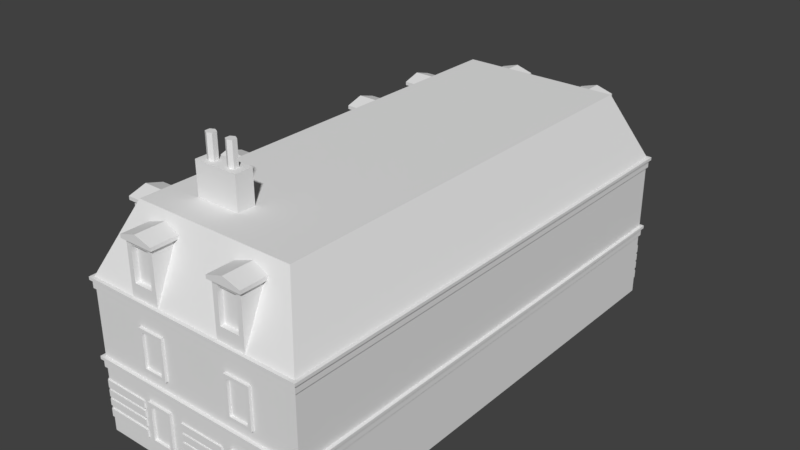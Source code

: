 # Source: backgroundBuildingLowLong.blend  (saved by Blender 2.79.0; exported with 4.5.12 LTS)
import bpy
from mathutils import Matrix  # noqa: F401  (used for matrix-valued properties, if any)

bpy.ops.wm.read_factory_settings(use_empty=True)
scene = bpy.context.scene
scene.name = 'Scene'

# ---- collections
col_collection_1 = bpy.data.collections.new('Collection 1'); scene.collection.children.link(col_collection_1)

# ---- materials (node trees are filled in below, after node groups)
mat_walls = bpy.data.materials.new('walls')
mat_walls.alpha_threshold = 0.0
mat_walls.use_transparent_shadow = False
mat_walls.roughness = 0.5
mat_windows = bpy.data.materials.new('windows')
mat_windows.alpha_threshold = 0.0
mat_windows.use_transparent_shadow = False
mat_windows.roughness = 0.5
mat_walls2 = bpy.data.materials.new('walls2')
mat_walls2.alpha_threshold = 0.0
mat_walls2.use_transparent_shadow = False
mat_walls2.roughness = 0.5
mat_black = bpy.data.materials.new('black')
mat_black.alpha_threshold = 0.0
mat_black.use_transparent_shadow = False
mat_black.roughness = 0.5

# ---- material node trees

# ---- world
world_world = bpy.data.worlds.new('World'); scene.world = world_world
world_world.color = (0.05088, 0.05088, 0.05088)
world_world.use_sun_shadow = False
world_world.sun_shadow_jitter_overblur = 0.0
world_world.cycles.sampling_method = 'MANUAL'

# ---- meshes
me_cube = bpy.data.meshes.new('Cube')
me_cube.from_pydata([(-17.53, 0.0, 0.0), (-17.53, 0.0, 11.91), (-17.53, 38.69, 0.0), (-17.53, 20.06, 2.634), (0.0, 0.0, 0.0), (-17.53, 24.26, 4.143), (0.0, 38.69, 0.0), (0.0, 38.69, 11.91), (-5.787, 38.69, 12.98), (-5.787, 38.32, 12.98), (-4.232, 38.69, 12.98), (-4.232, 38.32, 12.98), (-17.45, 24.53, 15.64), (-17.45, 26.08, 15.64), (-17.53, 20.06, 1.833), (-17.65, 24.26, 1.833), (-17.07, 24.53, 15.64), (-5.787, 38.69, 15.64), (-5.787, 38.32, 15.64), (-17.45, 26.08, 12.98), (-17.45, 24.53, 12.98), (-4.232, 38.32, 15.64), (-4.232, 38.69, 15.64), (-17.07, 24.53, 12.98), (-17.65, 20.06, 1.833), (-17.53, 24.26, 1.215), (-17.53, 20.06, 1.215), (-2.348, 2.348, 17.17), (-17.53, 38.69, 11.91), (-17.65, 24.26, 1.215), (-2.348, 36.34, 17.17), (-17.65, 20.06, 1.215), (-15.18, 36.34, 17.17), (-15.18, 2.348, 17.17), (0.0, 3.815e-06, 11.91), (-6.167, 36.43, 15.93), (-3.852, 36.43, 15.93), (-3.852, 36.43, 11.91), (-6.167, 36.43, 11.91), (-6.167, 38.69, 15.93), (-3.852, 38.69, 15.93), (-3.852, 38.69, 11.91), (-6.167, 38.69, 11.91), (-17.07, 31.38, 15.64), (-17.07, 32.93, 15.64), (-17.45, 31.38, 15.64), (-17.45, 32.93, 15.64), (-17.07, 32.93, 12.98), (-17.45, 32.93, 12.98), (-17.07, 31.38, 12.98), (-17.45, 31.38, 12.98), (-15.18, 31.0, 15.93), (-15.18, 33.31, 15.93), (-15.18, 33.31, 11.91), (-15.18, 31.0, 11.91), (-17.45, 31.0, 15.93), (-17.45, 33.31, 15.93), (-17.45, 33.31, 11.91), (-17.45, 31.0, 11.91), (-17.07, 26.08, 15.64), (-17.07, 26.08, 12.98), (-17.53, 24.26, 1.833), (-15.18, 24.15, 15.93), (-15.18, 26.46, 15.93), (-15.18, 26.46, 11.91), (-15.18, 24.15, 11.91), (-17.45, 24.15, 15.93), (-17.45, 26.46, 15.93), (-17.45, 26.46, 11.91), (-17.45, 24.15, 11.91), (-17.65, 20.06, 2.108), (-17.53, 24.26, 2.634), (-17.53, 24.26, 2.108), (-17.53, 20.06, 2.817), (-17.65, 24.26, 2.817), (-17.65, 24.26, 2.108), (-17.53, 20.06, 4.143), (-15.18, 26.68, 16.2), (-17.67, 26.68, 16.2), (-17.67, 26.68, 15.93), (-15.18, 26.68, 15.93), (-17.67, 23.93, 16.2), (-15.18, 23.93, 16.2), (-17.67, 25.3, 16.61), (-15.18, 25.3, 16.61), (-17.67, 23.93, 15.93), (-15.18, 23.93, 15.93), (-3.637, 36.43, 16.2), (-17.65, 24.26, 4.143), (-3.637, 38.91, 16.2), (-3.637, 38.91, 15.93), (-3.637, 36.43, 15.93), (-6.382, 38.91, 16.2), (-6.382, 36.43, 16.2), (-5.009, 38.91, 16.61), (-5.009, 36.43, 16.61), (-6.382, 38.91, 15.93), (-6.382, 36.43, 15.93), (-15.18, 33.53, 16.2), (-17.67, 33.53, 16.2), (-17.67, 33.53, 15.93), (-15.18, 33.53, 15.93), (-17.67, 30.78, 16.2), (-15.18, 30.78, 16.2), (-17.67, 32.16, 16.61), (-15.18, 32.16, 16.61), (-17.67, 30.78, 15.93), (-15.18, 30.78, 15.93), (-13.68, 3.815e-06, 15.93), (-11.37, 3.815e-06, 15.93), (-11.37, 2.266, 11.91), (-13.68, 2.266, 11.91), (-13.68, 2.266, 15.93), (-11.37, 2.266, 15.93), (-13.3, 3.815e-06, 15.64), (-13.3, 0.375, 15.64), (-11.75, 0.375, 15.64), (-11.75, 3.815e-06, 15.64), (-13.3, 0.375, 12.98), (-13.3, 38.69, 12.98), (-13.3, 38.32, 12.98), (-11.75, 38.69, 12.98), (-11.75, 38.32, 12.98), (-13.3, 38.69, 15.64), (-13.3, 38.32, 15.64), (-11.75, 38.32, 15.64), (-11.75, 38.69, 15.64), (-13.68, 36.43, 15.93), (-11.37, 36.43, 15.93), (-11.37, 36.43, 11.91), (-13.68, 36.43, 11.91), (-13.68, 38.69, 15.93), (-11.37, 38.69, 15.93), (-11.37, 38.69, 11.91), (-13.68, 38.69, 11.91), (-11.15, 36.43, 16.2), (-11.15, 38.91, 16.2), (-11.15, 38.91, 15.93), (-11.15, 36.43, 15.93), (-13.9, 38.91, 16.2), (-13.9, 36.43, 16.2), (-12.52, 38.91, 16.61), (-12.52, 36.43, 16.61), (-13.9, 38.91, 15.93), (-13.9, 36.43, 15.93), (-13.3, 3.815e-06, 12.98), (-11.75, 0.375, 12.98), (-11.75, 3.815e-06, 12.98), (-13.68, 3.815e-06, 11.91), (-11.37, 3.815e-06, 11.91), (-13.9, 2.266, 16.2), (-13.9, -0.2196, 16.2), (-13.9, -0.2196, 15.93), (-13.9, 2.266, 15.93), (-11.15, -0.2196, 16.2), (-11.15, 2.266, 16.2), (-12.52, -0.2196, 16.61), (-12.52, 2.266, 16.61), (-11.15, -0.2196, 15.93), (-11.15, 2.266, 15.93), (-4.232, 3.815e-06, 12.98), (-4.232, 0.375, 12.98), (-5.787, 3.815e-06, 12.98), (-5.787, 0.375, 12.98), (-4.232, 3.815e-06, 15.64), (-4.232, 0.375, 15.64), (-5.787, 0.375, 15.64), (-5.787, 3.815e-06, 15.64), (-3.852, 2.266, 15.93), (-6.167, 2.266, 15.93), (-6.167, 2.266, 11.91), (-3.852, 2.266, 11.91), (-3.852, 3.815e-06, 15.93), (-6.167, 3.815e-06, 15.93), (-6.167, 3.815e-06, 11.91), (-3.852, 3.815e-06, 11.91), (-6.382, 2.266, 16.2), (-6.382, -0.2196, 16.2), (-6.382, -0.2196, 15.93), (-6.382, 2.266, 15.93), (-3.637, -0.2196, 16.2), (-3.637, 2.266, 16.2), (-5.009, -0.2196, 16.61), (-5.009, 2.266, 16.61), (-3.637, -0.2196, 15.93), (-3.637, 2.266, 15.93), (-17.74, 10.33, 4.143), (-17.74, 8.773, 4.143), (-17.74, 8.773, 1.487), (-17.74, 10.33, 1.487), (-17.53, 10.6, 4.415), (-17.74, 10.6, 1.215), (-17.53, 8.501, 4.415), (-17.74, 8.501, 1.215), (-17.54, 10.33, 4.143), (-17.54, 8.773, 4.143), (-17.54, 8.773, 1.487), (-17.54, 10.33, 1.487), (-17.74, 8.501, 4.415), (-17.53, 8.501, 1.215), (-17.74, 10.6, 4.415), (-17.53, 10.6, 1.215), (-17.65, 27.29, 4.143), (-17.78, 17.67, 9.696), (-17.78, 17.67, 7.04), (-17.78, 19.23, 7.04), (-17.53, 19.5, 9.968), (-17.78, 19.5, 6.767), (-17.65, 27.29, 2.817), (-17.78, 17.4, 6.767), (-17.65, 16.98, 4.143), (-17.53, 11.04, 4.143), (-17.65, 16.98, 2.108), (-17.65, 16.98, 2.817), (-17.53, 11.04, 2.817), (-17.53, 16.98, 2.108), (-17.53, 16.98, 2.634), (-17.65, 11.04, 2.108), (-17.74, 19.23, 4.143), (-17.74, 17.67, 4.143), (-17.53, 27.29, 2.108), (-17.74, 17.67, 1.487), (-17.74, 19.23, 1.487), (-17.53, 19.5, 4.415), (-17.56, 17.67, 9.696), (-17.56, 17.67, 7.04), (-17.56, 19.23, 7.04), (-17.53, 33.23, 2.817), (-17.53, 33.23, 3.526), (-17.78, 19.5, 9.968), (-17.53, 19.5, 6.767), (-17.74, 19.5, 1.215), (-17.53, 17.4, 4.415), (-17.74, 17.4, 1.215), (-17.54, 19.23, 4.143), (-17.54, 17.67, 4.143), (-17.54, 17.67, 1.487), (-17.54, 19.23, 1.487), (-17.74, 17.4, 4.415), (-17.53, 17.4, 1.215), (-17.74, 19.5, 4.415), (-17.53, 19.5, 1.215), (-17.53, 38.69, 1.833), (-17.65, 36.29, 1.215), (-17.65, 38.69, 1.215), (-17.78, 10.48, 9.696), (-17.78, 8.922, 9.696), (-17.78, 8.922, 7.04), (-17.78, 10.48, 7.04), (-17.53, 10.75, 9.968), (-17.78, 10.75, 6.767), (-17.53, 8.649, 9.968), (-17.53, 36.29, 1.215), (-17.78, 8.649, 6.767), (5.96e-08, 38.69, 5.973), (0.1151, 38.81, 5.733), (0.2505, 38.94, 5.733), (-17.53, 27.29, 3.526), (-17.65, 33.23, 3.526), (-17.65, 27.29, 3.526), (-17.53, 33.23, 3.343), (-17.65, 27.29, 3.343), (-17.65, 33.23, 3.343), (-17.53, 27.29, 3.343), (-17.65, 27.29, 2.634), (-17.65, 33.23, 2.634), (-17.53, 27.29, 2.634), (-17.53, 33.23, 4.143), (-17.53, 27.29, 1.833), (-17.53, 5.789, 1.215), (-17.78, 5.789, 4.415), (-17.53, 3.69, 1.215), (-17.78, 3.69, 4.415), (-17.56, 5.517, 1.487), (-17.56, 3.963, 1.487), (-17.56, 3.963, 4.143), (-17.56, 5.517, 4.143), (-17.78, 3.69, 1.215), (-17.53, 3.69, 4.415), (-17.78, 5.789, 1.215), (-17.53, 5.789, 4.415), (-17.78, 5.517, 1.487), (-17.78, 3.963, 1.487), (-17.78, 3.963, 4.143), (-17.78, 5.517, 4.143), (-4.768e-07, -1.907e-06, 5.973), (0.1151, -0.1151, 5.126), (0.1151, -0.1151, 5.733), (0.2505, -0.2506, 5.733), (-17.56, 10.48, 9.696), (-17.56, 8.922, 9.696), (-17.56, 8.922, 7.04), (-17.56, 10.48, 7.04), (-17.78, 8.649, 9.968), (-17.53, 8.649, 6.767), (-17.78, 10.75, 9.968), (-17.53, 10.75, 6.767), (-17.65, 33.23, 1.833), (-17.65, 36.29, 1.833), (-17.65, 38.69, 1.833), (-17.53, 36.29, 1.833), (-17.53, 38.69, 4.143), (-17.53, 36.29, 2.634), (-17.65, 38.69, 2.634), (-17.65, 36.29, 2.634), (-17.78, 5.517, 9.696), (-17.78, 3.963, 9.696), (-17.78, 3.963, 7.04), (-17.78, 5.517, 7.04), (-17.53, 5.789, 9.968), (-17.78, 5.789, 6.767), (-17.53, 3.69, 9.968), (-17.78, 3.69, 6.767), (-17.53, 16.98, 1.833), (-17.65, 11.04, 1.215), (-17.65, 16.98, 1.215), (-17.53, 11.04, 1.215), (-17.53, 16.98, 1.215), (-17.65, 11.04, 1.833), (-17.65, 16.98, 1.833), (-17.53, 11.04, 1.833), (-17.53, 36.29, 3.343), (-17.65, 38.69, 3.343), (-17.65, 36.29, 3.343), (-17.65, 27.29, 1.833), (-11.86, 38.69, 1.215), (-11.86, 38.9, 4.415), (-13.96, 38.69, 1.215), (-13.96, 38.9, 4.415), (-12.13, 38.69, 1.487), (-13.69, 38.69, 1.487), (-13.69, 38.69, 4.143), (-12.13, 38.69, 4.143), (-13.96, 38.9, 1.215), (-13.96, 38.69, 4.415), (-11.86, 38.9, 1.215), (-11.86, 38.69, 4.415), (-12.13, 38.9, 1.487), (-13.69, 38.9, 1.487), (-13.69, 38.9, 4.143), (-12.13, 38.9, 4.143), (-11.86, 38.69, 6.767), (-11.86, 38.9, 9.968), (-13.96, 38.69, 6.767), (-13.96, 38.9, 9.968), (-12.13, 38.69, 7.04), (-13.69, 38.69, 7.04), (-13.69, 38.69, 9.696), (-12.13, 38.69, 9.696), (-13.96, 38.9, 6.767), (-13.96, 38.69, 9.968), (-11.86, 38.9, 6.767), (-11.86, 38.69, 9.968), (-12.13, 38.9, 7.04), (-13.69, 38.9, 7.04), (-13.69, 38.9, 9.696), (-12.13, 38.9, 9.696), (-17.53, 38.69, 11.07), (0.2505, 38.94, 11.91), (0.1151, 38.81, 11.07), (0.0, 38.69, 11.07), (0.2505, 38.94, 11.67), (-4.768e-07, -9.537e-07, 5.126), (0.1151, 38.81, 11.67), (0.2505, -0.2506, 5.973), (-17.65, 38.81, 5.733), (-17.53, 38.69, 5.126), (5.96e-08, 38.69, 5.126), (0.1151, 38.81, 5.126), (0.2505, 38.94, 5.973), (-17.53, 33.23, 1.215), (-17.53, 27.29, 1.215), (-17.78, -0.2506, 11.91), (-17.65, -0.1151, 11.07), (-17.53, -4.768e-06, 11.07), (-17.78, 38.94, 11.91), (-17.65, 38.81, 11.07), (-17.78, 38.94, 11.67), (-17.78, -0.2506, 11.67), (-17.65, -0.1151, 11.67), (-17.65, 38.81, 11.67), (-17.65, 33.23, 1.215), (-17.65, 27.29, 1.215), (0.2505, -0.2505, 11.67), (0.1151, -0.1151, 11.67), (-4.768e-07, -9.537e-07, 11.07), (0.1151, -0.1151, 11.07), (0.2505, -0.2506, 11.91), (-17.78, -0.2505, 5.733), (-17.65, -0.1151, 5.126), (-17.53, 9.537e-07, 5.126), (-17.78, 38.94, 5.973), (-17.78, -0.2506, 5.973), (-17.78, 38.94, 5.733), (-17.65, -0.1151, 5.733), (-17.53, 38.69, 5.973), (-17.65, 38.81, 5.126), (-17.53, 9.537e-07, 5.973), (-17.65, 36.29, 3.526), (-17.65, 38.69, 3.526), (-17.53, 36.29, 3.526), (-17.53, 33.23, 1.833), (-17.53, 38.69, 2.817), (-17.53, 36.29, 2.108), (-17.65, 36.29, 2.817), (-17.65, 36.29, 4.143), (-17.65, 38.69, 4.143), (-17.53, 36.29, 4.143), (-17.65, 38.69, 2.108), (-17.65, 38.69, 2.817), (-17.53, 36.29, 2.817), (-17.53, 38.69, 2.108), (-17.53, 38.69, 2.634), (-17.65, 36.29, 2.108), (-17.53, 16.98, 4.143), (-17.53, 11.04, 2.634), (-17.65, 16.98, 2.634), (-17.65, 11.04, 2.634), (-17.53, 11.04, 3.343), (-17.65, 16.98, 3.343), (-17.65, 11.04, 3.343), (-17.53, 16.98, 3.343), (-17.65, 11.04, 3.526), (-17.65, 16.98, 3.526), (-17.53, 11.04, 3.526), (-17.53, 16.98, 3.526), (-17.53, 16.98, 2.817), (-17.53, 11.04, 2.108), (-17.65, 11.04, 2.817), (-17.65, 11.04, 4.143), (-17.56, 5.517, 9.696), (-17.56, 3.963, 9.696), (-17.56, 3.963, 7.04), (-17.56, 5.517, 7.04), (-17.78, 3.69, 9.968), (-17.53, 3.69, 6.767), (-17.78, 5.789, 9.968), (-17.53, 5.789, 6.767), (-3.684, 38.81, 2.108), (5.96e-08, 38.69, 2.634), (5.96e-08, 38.69, 2.108), (-3.684, 38.69, 2.817), (5.96e-08, 38.81, 2.817), (5.96e-08, 38.81, 2.108), (-3.684, 38.69, 4.143), (5.96e-08, 38.81, 4.143), (-3.684, 38.81, 4.143), (-3.684, 38.81, 2.817), (-3.684, 38.69, 2.108), (5.96e-08, 38.69, 2.817), (5.96e-08, 38.69, 3.526), (-3.684, 38.69, 3.526), (5.96e-08, 38.81, 3.526), (-3.684, 38.81, 3.526), (5.96e-08, 38.69, 3.343), (-3.684, 38.81, 3.343), (5.96e-08, 38.81, 3.343), (-3.684, 38.69, 3.343), (-3.684, 38.81, 2.634), (5.96e-08, 38.81, 2.634), (-3.684, 38.69, 2.634), (5.96e-08, 38.69, 4.143), (-3.684, 38.69, 1.833), (5.96e-08, 38.81, 1.833), (-3.684, 38.81, 1.833), (5.96e-08, 38.69, 1.215), (-3.684, 38.69, 1.215), (5.96e-08, 38.81, 1.215), (-3.684, 38.81, 1.215), (5.96e-08, 38.69, 1.833), (-4.241, 38.69, 1.215), (-4.241, 38.9, 4.415), (-6.34, 38.69, 1.215), (-6.34, 38.9, 4.415), (-4.513, 38.69, 1.487), (-6.067, 38.69, 1.487), (-6.067, 38.69, 4.143), (-4.513, 38.69, 4.143), (-6.34, 38.9, 1.215), (-6.34, 38.69, 4.415), (-4.241, 38.9, 1.215), (-4.241, 38.69, 4.415), (-4.513, 38.9, 1.487), (-6.067, 38.9, 1.487), (-6.067, 38.9, 4.143), (-4.513, 38.9, 4.143), (-4.241, 38.69, 6.767), (-4.241, 38.9, 9.968), (-6.34, 38.69, 6.767), (-6.34, 38.9, 9.968), (-4.513, 38.69, 7.04), (-6.067, 38.69, 7.04), (-6.067, 38.69, 9.696), (-4.513, 38.69, 9.696), (-6.34, 38.9, 6.767), (-6.34, 38.69, 9.968), (-4.241, 38.9, 6.767), (-4.241, 38.69, 9.968), (-4.513, 38.9, 7.04), (-6.067, 38.9, 7.04), (-6.067, 38.9, 9.696), (-4.513, 38.9, 9.696), (-10.98, 38.81, 2.108), (-7.299, 38.69, 2.634), (-7.299, 38.69, 2.108), (-10.98, 38.69, 2.817), (-7.299, 38.81, 2.817), (-7.299, 38.81, 2.108), (-10.98, 38.69, 4.143), (-7.299, 38.81, 4.143), (-10.98, 38.81, 4.143), (-10.98, 38.81, 2.817), (-10.98, 38.69, 2.108), (-7.299, 38.69, 2.817), (-7.299, 38.69, 3.526), (-10.98, 38.69, 3.526), (-7.299, 38.81, 3.526), (-10.98, 38.81, 3.526), (-7.299, 38.69, 3.343), (-10.98, 38.81, 3.343), (-7.299, 38.81, 3.343), (-10.98, 38.69, 3.343), (-10.98, 38.81, 2.634), (-7.299, 38.81, 2.634), (-10.98, 38.69, 2.634), (-7.299, 38.69, 4.143), (-10.98, 38.69, 1.833), (-7.299, 38.81, 1.833), (-10.98, 38.81, 1.833), (-7.299, 38.69, 1.215), (-10.98, 38.69, 1.215), (-7.299, 38.81, 1.215), (-10.98, 38.81, 1.215), (-7.299, 38.69, 1.833), (-17.53, 38.81, 2.108), (-14.57, 38.69, 2.634), (-14.57, 38.69, 2.108), (-17.53, 35.75, 1.215), (-14.57, 38.81, 2.817), (-14.57, 38.81, 2.108), (-17.74, 35.75, 4.415), (-14.57, 38.81, 4.143), (-17.53, 38.81, 4.143), (-17.53, 38.81, 2.817), (-17.53, 33.65, 1.215), (-14.57, 38.69, 2.817), (-14.57, 38.69, 3.526), (-17.53, 38.69, 3.526), (-14.57, 38.81, 3.526), (-17.53, 38.81, 3.526), (-14.57, 38.69, 3.343), (-17.53, 38.81, 3.343), (-14.57, 38.81, 3.343), (-17.53, 38.69, 3.343), (-17.53, 38.81, 2.634), (-14.57, 38.81, 2.634), (-17.74, 33.65, 4.415), (-14.57, 38.69, 4.143), (-17.54, 35.47, 1.487), (-14.57, 38.81, 1.833), (-17.53, 38.81, 1.833), (-14.57, 38.69, 1.215), (-17.53, 38.69, 1.215), (-14.57, 38.81, 1.215), (-17.53, 38.81, 1.215), (-14.57, 38.69, 1.833), (-5.674, 9.537e-07, 1.215), (-5.674, -0.2065, 4.415), (-3.575, 9.537e-07, 1.215), (-3.575, -0.2065, 4.415), (-5.402, -0.002975, 1.487), (-3.848, -0.002975, 1.487), (-3.848, -0.002975, 4.143), (-5.402, -0.002975, 4.143), (-3.575, -0.2065, 1.215), (-3.575, 9.537e-07, 4.415), (-5.674, -0.2065, 1.215), (-5.674, 9.537e-07, 4.415), (-5.402, -0.2065, 1.487), (-3.848, -0.2065, 1.487), (-3.848, -0.2065, 4.143), (-5.402, -0.2065, 4.143), (-5.674, 9.537e-07, 6.767), (-5.674, -0.2065, 9.968), (-3.575, 9.537e-07, 6.767), (-3.575, -0.2065, 9.968), (-5.402, -0.002975, 7.04), (-3.848, -0.002975, 7.04), (-3.848, -0.002975, 9.696), (-5.402, -0.002975, 9.696), (-3.575, -0.2065, 6.767), (-3.575, 9.537e-07, 9.968), (-5.674, -0.2065, 6.767), (-5.674, 9.537e-07, 9.968), (-5.402, -0.2065, 7.04), (-3.848, -0.2065, 7.04), (-3.848, -0.2065, 9.696), (-5.402, -0.2065, 9.696), (-13.85, -0.1151, 2.108), (-17.53, 9.537e-07, 2.634), (-17.53, 9.537e-07, 2.108), (-13.85, 9.537e-07, 2.817), (-17.53, -0.1151, 2.817), (-17.53, -0.1151, 2.108), (-13.85, 9.537e-07, 4.143), (-17.53, -0.1151, 4.143), (-13.85, -0.1151, 4.143), (-13.85, -0.1151, 2.817), (-13.85, 9.537e-07, 2.108), (-17.54, 33.92, 1.487), (-17.53, 9.537e-07, 3.526), (-13.85, 9.537e-07, 3.526), (-17.53, -0.1151, 3.526), (-13.85, -0.1151, 3.526), (-17.53, 9.537e-07, 3.343), (-13.85, -0.1151, 3.343), (-17.53, -0.1151, 3.343), (-13.85, 9.537e-07, 3.343), (-13.85, -0.1151, 2.634), (-17.53, -0.1151, 2.634), (-13.85, 9.537e-07, 2.634), (-17.54, 33.92, 4.143), (-13.85, 9.537e-07, 1.833), (-17.53, -0.1151, 1.833), (-13.85, -0.1151, 1.833), (-17.53, 9.537e-07, 1.215), (-13.85, 9.537e-07, 1.215), (-17.53, -0.1151, 1.215), (-13.85, -0.1151, 1.215), (-17.53, 9.537e-07, 1.833), (-13.29, 9.537e-07, 1.215), (-13.29, -0.2065, 4.415), (-11.19, 9.537e-07, 1.215), (-11.19, -0.2065, 4.415), (-13.02, -0.002975, 1.487), (-11.47, -0.002975, 1.487), (-11.47, -0.002975, 4.143), (-13.02, -0.002975, 4.143), (-11.19, -0.2065, 1.215), (-11.19, 9.537e-07, 4.415), (-13.29, -0.2065, 1.215), (-13.29, 9.537e-07, 4.415), (-13.02, -0.2065, 1.487), (-11.47, -0.2065, 1.487), (-11.47, -0.2065, 4.143), (-13.02, -0.2065, 4.143), (-13.29, 9.537e-07, 6.767), (-13.29, -0.2065, 9.968), (-11.19, 9.537e-07, 6.767), (-11.19, -0.2065, 9.968), (-13.02, -0.002975, 7.04), (-11.47, -0.002975, 7.04), (-11.47, -0.002975, 9.696), (-13.02, -0.002975, 9.696), (-11.19, -0.2065, 6.767), (-11.19, 9.537e-07, 9.968), (-13.29, -0.2065, 6.767), (-13.29, 9.537e-07, 9.968), (-13.02, -0.2065, 7.04), (-11.47, -0.2065, 7.04), (-11.47, -0.2065, 9.696), (-13.02, -0.2065, 9.696), (-6.549, -0.1151, 2.108), (-10.23, 9.537e-07, 2.634), (-10.23, 9.537e-07, 2.108), (-6.549, 9.537e-07, 2.817), (-10.23, -0.1151, 2.817), (-10.23, -0.1151, 2.108), (-6.549, 9.537e-07, 4.143), (-10.23, -0.1151, 4.143), (-6.549, -0.1151, 4.143), (-6.549, -0.1151, 2.817), (-6.549, 9.537e-07, 2.108), (-10.23, 9.537e-07, 2.817), (-10.23, 9.537e-07, 3.526), (-6.549, 9.537e-07, 3.526), (-10.23, -0.1151, 3.526), (-6.549, -0.1151, 3.526), (-10.23, 9.537e-07, 3.343), (-6.549, -0.1151, 3.343), (-10.23, -0.1151, 3.343), (-6.549, 9.537e-07, 3.343), (-6.549, -0.1151, 2.634), (-10.23, -0.1151, 2.634), (-6.549, 9.537e-07, 2.634), (-10.23, 9.537e-07, 4.143), (-6.549, 9.537e-07, 1.833), (-10.23, -0.1151, 1.833), (-6.549, -0.1151, 1.833), (-10.23, 9.537e-07, 1.215), (-6.549, 9.537e-07, 1.215), (-10.23, -0.1151, 1.215), (-6.549, -0.1151, 1.215), (-10.23, 9.537e-07, 1.833), (-4.768e-07, -0.1151, 2.108), (-2.961, 9.537e-07, 2.634), (-2.961, 9.537e-07, 2.108), (-4.768e-07, 9.537e-07, 2.817), (-2.961, -0.1151, 2.817), (-2.961, -0.1151, 2.108), (-4.768e-07, 9.537e-07, 4.143), (-2.961, -0.1151, 4.143), (-4.768e-07, -0.1151, 4.143), (-4.768e-07, -0.1151, 2.817), (-4.768e-07, 9.537e-07, 2.108), (-2.961, 9.537e-07, 2.817), (-2.961, 9.537e-07, 3.526), (-4.768e-07, 9.537e-07, 3.526), (-2.961, -0.1151, 3.526), (-4.768e-07, -0.1151, 3.526), (-2.961, 9.537e-07, 3.343), (-4.768e-07, -0.1151, 3.343), (-2.961, -0.1151, 3.343), (-4.768e-07, 9.537e-07, 3.343), (-4.768e-07, -0.1151, 2.634), (-2.961, -0.1151, 2.634), (-4.768e-07, 9.537e-07, 2.634), (-2.961, 9.537e-07, 4.143), (-4.768e-07, 9.537e-07, 1.833), (-2.961, -0.1151, 1.833), (-4.768e-07, -0.1151, 1.833), (-2.961, 9.537e-07, 1.215), (-4.768e-07, 9.537e-07, 1.215), (-2.961, -0.1151, 1.215), (-4.768e-07, -0.1151, 1.215), (-2.961, 9.537e-07, 1.833), (-17.65, 8.009, 4.143), (-17.53, 6.144, 4.143), (-17.65, 8.009, 2.108), (-17.65, 8.009, 2.817), (-17.53, 6.144, 2.817), (-17.53, 8.009, 2.108), (-17.53, 8.009, 2.634), (-17.65, 6.144, 2.108), (-17.53, 8.009, 1.833), (-17.65, 6.144, 1.215), (-17.65, 8.009, 1.215), (-17.53, 6.144, 1.215), (-17.53, 8.009, 1.215), (-17.65, 6.144, 1.833), (-17.65, 8.009, 1.833), (-17.53, 6.144, 1.833), (-17.53, 8.009, 4.143), (-17.53, 6.144, 2.634), (-17.65, 8.009, 2.634), (-17.65, 6.144, 2.634), (-17.53, 6.144, 3.343), (-17.65, 8.009, 3.343), (-17.65, 6.144, 3.343), (-17.53, 8.009, 3.343), (-17.65, 6.144, 3.526), (-17.65, 8.009, 3.526), (-17.53, 6.144, 3.526), (-17.53, 8.009, 3.526), (-17.53, 8.009, 2.817), (-17.53, 6.144, 2.108), (-17.65, 6.144, 2.817), (-17.65, 6.144, 4.143), (-17.65, 3.247, 4.143), (-17.53, 9.537e-07, 4.143), (-17.65, 3.247, 2.108), (-17.65, 3.247, 2.817), (-17.53, 9.537e-07, 2.817), (-17.53, 3.247, 2.108), (-17.53, 3.247, 2.634), (-17.65, 9.537e-07, 2.108), (-17.53, 3.247, 1.833), (-17.65, 9.537e-07, 1.215), (-17.65, 3.247, 1.215), (-17.54, 35.47, 4.143), (-17.53, 3.247, 1.215), (-17.65, 9.537e-07, 1.833), (-17.65, 3.247, 1.833), (-17.74, 33.65, 1.215), (-17.53, 3.247, 4.143), (-17.53, 33.65, 4.415), (-17.65, 3.247, 2.634), (-17.65, 9.537e-07, 2.634), (-17.74, 35.75, 1.215), (-17.65, 3.247, 3.343), (-17.65, 9.537e-07, 3.343), (-17.53, 3.247, 3.343), (-17.65, 9.537e-07, 3.526), (-17.65, 3.247, 3.526), (-17.53, 35.75, 4.415), (-17.53, 3.247, 3.526), (-17.53, 3.247, 2.817), (-17.74, 35.47, 1.487), (-17.65, 9.537e-07, 2.817), (-17.65, 0.0001225, 4.143), (-17.45, 10.82, 15.64), (-17.45, 12.37, 15.64), (-17.07, 5.517, 15.64), (-17.07, 3.963, 12.98), (-17.07, 10.82, 15.64), (-17.45, 12.37, 12.98), (-17.45, 10.82, 12.98), (-17.07, 10.82, 12.98), (-17.07, 3.963, 15.64), (-17.45, 3.963, 12.98), (-17.07, 5.517, 12.98), (-17.74, 33.92, 1.487), (-17.74, 33.92, 4.143), (-17.74, 35.47, 4.143), (-17.07, 12.37, 15.64), (-17.07, 12.37, 12.98), (-17.45, 5.517, 15.64), (-15.18, 10.44, 15.93), (-15.18, 12.75, 15.93), (-15.18, 12.75, 11.91), (-15.18, 10.44, 11.91), (-17.45, 10.44, 15.93), (-17.45, 12.75, 15.93), (-17.45, 12.75, 11.91), (-17.45, 10.44, 11.91), (-17.45, 3.963, 15.64), (-17.45, 5.517, 12.98), (-15.18, 3.583, 15.93), (-15.18, 5.897, 15.93), (-15.18, 5.897, 11.91), (-15.18, 3.583, 11.91), (-17.45, 3.583, 15.93), (-17.45, 5.897, 15.93), (-17.45, 5.897, 11.91), (-17.45, 3.583, 11.91), (-15.18, 12.97, 16.2), (-17.67, 12.97, 16.2), (-17.67, 12.97, 15.93), (-15.18, 12.97, 15.93), (-17.67, 10.22, 16.2), (-15.18, 10.22, 16.2), (-17.67, 11.59, 16.61), (-15.18, 11.59, 16.61), (-17.67, 10.22, 15.93), (-15.18, 10.22, 15.93), (-15.18, 6.112, 16.2), (-17.67, 6.112, 16.2), (-17.67, 6.112, 15.93), (-15.18, 6.112, 15.93), (-17.67, 3.367, 16.2), (-15.18, 3.367, 16.2), (-17.67, 4.74, 16.61), (-15.18, 4.74, 16.61), (-17.67, 3.367, 15.93), (-15.18, 3.367, 15.93), (-17.65, 27.29, 2.108), (-17.53, 33.23, 2.634), (-17.53, 33.23, 2.108), (-17.53, 27.29, 2.817), (-17.65, 33.23, 2.817), (-17.65, 33.23, 2.108), (-17.53, 27.29, 4.143), (-17.65, 33.23, 4.143), (-17.53, 26.85, 1.215), (-17.78, 35.47, 9.696), (-17.78, 33.92, 9.696), (-17.78, 33.92, 7.04), (-17.78, 35.47, 7.04), (-17.53, 35.75, 9.968), (-17.78, 35.75, 6.767), (-17.53, 33.65, 9.968), (-17.78, 33.65, 6.767), (-17.56, 35.47, 9.696), (-17.56, 33.92, 9.696), (-17.56, 33.92, 7.04), (-17.56, 35.47, 7.04), (-17.78, 33.65, 9.968), (-17.53, 33.65, 6.767), (-17.78, 35.75, 9.968), (-17.53, 35.75, 6.767), (-17.74, 26.85, 4.415), (-17.53, 24.75, 1.215), (-17.74, 24.75, 4.415), (-17.54, 26.58, 1.487), (-17.78, 19.23, 9.696), (-17.54, 25.02, 1.487), (-17.54, 25.02, 4.143), (-17.54, 26.58, 4.143), (-17.74, 24.75, 1.215), (-17.53, 24.75, 4.415), (-17.53, 17.4, 9.968), (-17.74, 26.85, 1.215), (-17.56, 19.23, 9.696), (-17.53, 26.85, 4.415), (-17.74, 26.58, 1.487), (-17.74, 25.02, 1.487), (-17.78, 17.4, 9.968), (-17.53, 17.4, 6.767), (-17.74, 25.02, 4.143), (-17.74, 26.58, 4.143), (-17.65, 24.26, 2.634), (-17.65, 20.06, 2.634), (-17.53, 20.06, 3.343), (-17.65, 24.26, 3.343), (-17.65, 20.06, 3.343), (-17.53, 24.26, 3.343), (-17.65, 20.06, 3.526), (-17.65, 24.26, 3.526), (-17.53, 20.06, 3.526), (-17.53, 24.26, 3.526), (-17.53, 24.26, 2.817), (-17.53, 20.06, 2.108), (-17.65, 20.06, 2.817), (-17.65, 20.06, 4.143), (-9.066, 4.764, 19.71), (-12.57, 4.764, 19.71), (-9.066, 6.165, 19.71), (-12.57, 6.165, 19.71), (-9.066, 4.764, 17.06), (-12.57, 4.764, 17.06), (-9.066, 6.165, 17.06), (-12.57, 6.165, 17.06), (-10.27, 5.235, 19.6), (-10.27, 5.628, 19.6), (-9.648, 5.235, 19.6), (-10.27, 5.628, 21.54), (-9.648, 5.628, 19.6), (-9.961, 5.786, 19.6), (-10.27, 5.235, 21.54), (-9.961, 5.077, 19.6), (-9.648, 5.235, 21.54), (-9.648, 5.628, 21.54), (-9.961, 5.786, 21.54), (-9.961, 5.077, 21.54), (-12.02, 5.235, 19.6), (-12.02, 5.628, 19.6), (-11.39, 5.235, 19.6), (-12.02, 5.628, 21.54), (-11.39, 5.628, 19.6), (-11.7, 5.786, 19.6), (-12.02, 5.235, 21.54), (-11.7, 5.077, 19.6), (-11.39, 5.235, 21.54), (-11.39, 5.628, 21.54), (-11.7, 5.786, 21.54), (-11.7, 5.077, 21.54)], [], [(0, 1, 28, 2), (2, 28, 7, 6), (6, 7, 34, 4), (4, 34, 1, 0), (7, 28, 1, 34), (11, 9, 18, 21), (8, 9, 11, 10), (873, 877, 889, 884), (18, 17, 22, 21), (10, 11, 21, 22), (773, 801, 787, 778), (9, 8, 17, 18), (558, 769, 803, 787), (20, 23, 60, 19), (59, 60, 23, 16), (1, 33, 32, 28), (30, 7, 28, 32), (30, 27, 34, 7), (33, 1, 34, 27), (33, 27, 32), (27, 30, 32), (35, 39, 42, 38), (37, 38, 42, 41), (37, 41, 40, 36), (8, 10, 41, 42), (8, 42, 39, 17), (22, 17, 39, 40), (22, 40, 41, 10), (49, 50, 45, 43), (48, 47, 44, 46), (46, 44, 43, 45), (47, 48, 50, 49), (44, 47, 49, 43), (51, 55, 58, 54), (53, 54, 58, 57), (53, 57, 56, 52), (50, 48, 57, 58), (50, 58, 55, 45), (46, 45, 55, 56), (46, 56, 57, 48), (16, 12, 13, 59), (23, 20, 12, 16), (19, 60, 59, 13), (62, 66, 69, 65), (78, 77, 80, 79), (64, 65, 69, 68), (64, 68, 67, 63), (20, 19, 68, 69), (20, 69, 66, 12), (13, 12, 66, 67), (13, 67, 68, 19), (845, 220, 266, 264), (84, 77, 78, 83), (83, 81, 82, 84), (82, 81, 85, 86), (79, 85, 81, 78), (80, 86, 85, 79), (81, 83, 78), (95, 87, 89, 94), (89, 87, 91, 90), (93, 92, 96, 97), (94, 92, 93, 95), (90, 96, 92, 89), (91, 97, 96, 90), (92, 94, 89), (105, 98, 99, 104), (99, 98, 101, 100), (103, 102, 106, 107), (104, 102, 103, 105), (100, 106, 102, 99), (101, 107, 106, 100), (102, 104, 99), (122, 120, 124, 125), (119, 120, 122, 121), (124, 123, 126, 125), (121, 122, 125, 126), (120, 119, 123, 124), (127, 131, 134, 130), (129, 130, 134, 133), (129, 133, 132, 128), (119, 121, 133, 134), (119, 134, 131, 123), (126, 123, 131, 132), (126, 132, 133, 121), (142, 135, 136, 141), (136, 135, 138, 137), (140, 139, 143, 144), (141, 139, 140, 142), (137, 143, 139, 136), (138, 144, 143, 137), (139, 141, 136), (118, 146, 116, 115), (147, 146, 118, 145), (116, 117, 114, 115), (145, 118, 115, 114), (146, 147, 117, 116), (113, 109, 149, 110), (111, 110, 149, 148), (111, 148, 108, 112), (147, 145, 148, 149), (147, 149, 109, 117), (114, 117, 109, 108), (114, 108, 148, 145), (157, 150, 151, 156), (151, 150, 153, 152), (155, 154, 158, 159), (156, 154, 155, 157), (152, 158, 154, 151), (153, 159, 158, 152), (154, 156, 151), (163, 161, 165, 166), (160, 161, 163, 162), (165, 164, 167, 166), (162, 163, 166, 167), (161, 160, 164, 165), (168, 172, 175, 171), (170, 171, 175, 174), (170, 174, 173, 169), (160, 162, 174, 175), (160, 175, 172, 164), (167, 164, 172, 173), (167, 173, 174, 162), (183, 176, 177, 182), (177, 176, 179, 178), (181, 180, 184, 185), (182, 180, 181, 183), (178, 184, 180, 177), (179, 185, 184, 178), (180, 182, 177), (431, 430, 433, 432), (224, 882, 226, 225), (230, 207, 229, 206), (226, 205, 204, 225), (226, 882, 874, 205), (224, 203, 874, 882), (290, 289, 292, 291), (886, 203, 204, 209), (225, 204, 203, 224), (229, 874, 203, 886), (209, 204, 205, 207), (295, 250, 248, 245), (229, 207, 205, 874), (253, 247, 248, 250), (192, 190, 200, 198), (237, 222, 221, 236), (241, 231, 240, 223), (232, 238, 233, 239), (239, 233, 231, 241), (275, 276, 273, 274), (235, 219, 218, 234), (298, 300, 242, 299), (252, 243, 244, 562), (278, 272, 277, 271), (270, 284, 283, 272), (270, 279, 281, 284), (243, 252, 300, 298), (274, 282, 283, 275), (278, 280, 270, 272), (272, 283, 282, 277), (273, 281, 282, 274), (273, 276, 284, 281), (562, 244, 299, 242), (887, 209, 207, 230), (880, 206, 229, 886), (880, 886, 209, 887), (292, 289, 245, 248), (271, 277, 279, 269), (291, 247, 246, 290), (277, 282, 281, 279), (275, 283, 284, 276), (408, 411, 403, 413), (400, 398, 399, 547), (402, 409, 322, 553), (195, 194, 197, 196), (232, 223, 240, 238), (244, 243, 298, 299), (323, 321, 553, 322), (404, 410, 321, 323), (303, 304, 302, 412), (404, 409, 402, 410), (290, 246, 245, 289), (292, 248, 247, 291), (295, 245, 246, 293), (293, 246, 247, 253), (296, 250, 295, 249), (286, 368, 255, 287), (367, 368, 286, 362), (288, 256, 369, 364), (254, 285, 364, 369), (287, 255, 256, 288), (258, 259, 202, 852), (621, 769, 558, 609), (556, 802, 801, 773), (540, 803, 802, 556), (318, 320, 313, 319), (316, 314, 315, 317), (315, 314, 318, 319), (269, 279, 270, 280), (428, 213, 426, 214), (428, 214, 418, 420), (420, 418, 421, 419), (416, 417, 415, 216), (212, 215, 427, 217), (314, 316, 320, 318), (317, 315, 319, 313), (426, 213, 419, 421), (388, 288, 364, 392), (285, 397, 392, 364), (436, 310, 308, 305), (251, 249, 295, 293), (312, 307, 308, 310), (294, 253, 250, 296), (251, 293, 253, 294), (405, 407, 301, 406), (547, 399, 406, 301), (411, 408, 303, 412), (409, 404, 323, 322), (398, 400, 407, 405), (432, 307, 306, 431), (431, 306, 305, 430), (436, 305, 306, 434), (434, 306, 307, 312), (433, 430, 305, 308), (213, 428, 420, 419), (215, 212, 416, 216), (399, 398, 405, 406), (334, 336, 326, 328), (327, 333, 335, 325), (334, 328, 333, 327), (325, 335, 326, 336), (329, 337, 338, 330), (331, 339, 340, 332), (329, 332, 340, 337), (330, 338, 339, 331), (328, 339, 338, 333), (326, 340, 339, 328), (326, 335, 337, 340), (333, 338, 337, 335), (350, 352, 342, 344), (343, 349, 351, 341), (350, 344, 349, 343), (341, 351, 342, 352), (345, 353, 354, 346), (347, 355, 356, 348), (345, 348, 356, 353), (346, 354, 355, 347), (344, 355, 354, 349), (342, 356, 355, 344), (342, 351, 353, 356), (349, 354, 353, 351), (361, 377, 375, 358), (357, 376, 359, 360), (28, 7, 358, 375), (363, 380, 377, 361), (359, 376, 380, 363), (368, 396, 365, 255), (366, 396, 368, 367), (256, 393, 391, 369), (395, 254, 369, 391), (255, 365, 393, 256), (386, 359, 363, 384), (360, 359, 386, 385), (383, 361, 358, 387), (7, 34, 387, 358), (384, 363, 361, 383), (377, 378, 372, 375), (374, 373, 376, 357), (1, 28, 375, 372), (380, 379, 378, 377), (376, 373, 379, 380), (373, 386, 384, 379), (385, 386, 373, 374), (378, 383, 387, 372), (34, 1, 372, 387), (379, 384, 383, 378), (389, 286, 287, 394), (394, 287, 288, 388), (362, 286, 389, 390), (393, 388, 392, 391), (397, 395, 391, 392), (396, 389, 394, 365), (365, 394, 388, 393), (390, 389, 396, 366), (193, 188, 189, 191), (408, 413, 304, 303), (198, 187, 188, 193), (413, 403, 302, 304), (195, 187, 186, 194), (192, 198, 193, 199), (197, 189, 188, 196), (201, 191, 200, 190), (196, 188, 187, 195), (200, 191, 189, 186), (200, 186, 187, 198), (199, 193, 191, 201), (425, 423, 210, 414), (422, 424, 211, 429), (212, 217, 417, 416), (429, 211, 414, 210), (240, 231, 222, 218), (236, 221, 219, 235), (240, 218, 219, 238), (238, 219, 221, 233), (235, 234, 237, 236), (423, 422, 429, 210), (217, 427, 415, 417), (237, 234, 218, 222), (311, 434, 312, 435), (311, 309, 436, 434), (437, 310, 436, 309), (433, 308, 307, 432), (435, 312, 310, 437), (443, 438, 458, 459), (438, 448, 460, 458), (452, 453, 446, 445), (450, 452, 445, 461), (453, 451, 444, 446), (446, 444, 461, 445), (440, 443, 459, 439), (442, 447, 455, 456), (449, 442, 456, 454), (447, 441, 457, 455), (459, 458, 460, 439), (455, 457, 454, 456), (447, 442, 449, 441), (451, 453, 452, 450), (443, 440, 448, 438), (467, 468, 464, 463), (465, 467, 463, 469), (468, 466, 462, 464), (464, 462, 469, 463), (466, 468, 467, 465), (609, 801, 802, 621), (233, 221, 222, 231), (197, 194, 186, 189), (424, 422, 423, 425), (347, 348, 345, 346), (331, 332, 329, 330), (479, 481, 471, 473), (472, 478, 480, 470), (479, 473, 478, 472), (470, 480, 471, 481), (474, 482, 483, 475), (476, 484, 485, 477), (474, 477, 485, 482), (475, 483, 484, 476), (473, 484, 483, 478), (471, 485, 484, 473), (471, 480, 482, 485), (478, 483, 482, 480), (495, 497, 487, 489), (488, 494, 496, 486), (495, 489, 494, 488), (486, 496, 487, 497), (490, 498, 499, 491), (492, 500, 501, 493), (490, 493, 501, 498), (491, 499, 500, 492), (489, 500, 499, 494), (487, 501, 500, 489), (487, 496, 498, 501), (494, 499, 498, 496), (492, 493, 490, 491), (476, 477, 474, 475), (507, 502, 522, 523), (502, 512, 524, 522), (516, 517, 510, 509), (514, 516, 509, 525), (517, 515, 508, 510), (510, 508, 525, 509), (504, 507, 523, 503), (506, 511, 519, 520), (513, 506, 520, 518), (511, 505, 521, 519), (523, 522, 524, 503), (519, 521, 518, 520), (511, 506, 513, 505), (515, 517, 516, 514), (507, 504, 512, 502), (531, 532, 528, 527), (529, 531, 527, 533), (532, 530, 526, 528), (528, 526, 533, 527), (530, 532, 531, 529), (539, 534, 554, 555), (534, 411, 412, 554), (548, 549, 542, 541), (546, 548, 541, 557), (549, 547, 301, 542), (542, 301, 557, 541), (536, 539, 555, 535), (538, 543, 551, 552), (545, 538, 552, 550), (543, 402, 553, 551), (555, 554, 412, 535), (551, 553, 550, 552), (543, 538, 545, 402), (547, 549, 548, 546), (539, 536, 411, 534), (563, 564, 560, 559), (561, 563, 559, 565), (564, 562, 242, 560), (560, 242, 565, 559), (562, 564, 563, 561), (575, 577, 567, 569), (568, 574, 576, 566), (575, 569, 574, 568), (566, 576, 567, 577), (570, 578, 579, 571), (572, 580, 581, 573), (570, 573, 581, 578), (571, 579, 580, 572), (569, 580, 579, 574), (567, 581, 580, 569), (567, 576, 578, 581), (574, 579, 578, 576), (591, 593, 583, 585), (584, 590, 592, 582), (591, 585, 590, 584), (582, 592, 583, 593), (586, 594, 595, 587), (588, 596, 597, 589), (586, 589, 597, 594), (587, 595, 596, 588), (585, 596, 595, 590), (583, 597, 596, 585), (583, 592, 594, 597), (590, 595, 594, 592), (603, 598, 618, 619), (598, 608, 620, 618), (612, 613, 606, 605), (610, 612, 605, 759), (613, 611, 604, 606), (606, 604, 759, 605), (600, 603, 619, 599), (602, 607, 615, 616), (762, 602, 616, 614), (607, 601, 617, 615), (619, 618, 620, 599), (615, 617, 614, 616), (607, 602, 762, 601), (611, 613, 612, 610), (603, 600, 608, 598), (627, 628, 624, 623), (625, 627, 623, 629), (628, 626, 622, 624), (624, 622, 629, 623), (626, 628, 627, 625), (588, 589, 586, 587), (572, 573, 570, 571), (639, 641, 631, 633), (632, 638, 640, 630), (639, 633, 638, 632), (630, 640, 631, 641), (634, 642, 643, 635), (636, 644, 645, 637), (634, 637, 645, 642), (635, 643, 644, 636), (633, 644, 643, 638), (631, 645, 644, 633), (631, 640, 642, 645), (638, 643, 642, 640), (655, 657, 647, 649), (648, 654, 656, 646), (655, 649, 654, 648), (646, 656, 647, 657), (650, 658, 659, 651), (652, 660, 661, 653), (650, 653, 661, 658), (651, 659, 660, 652), (649, 660, 659, 654), (647, 661, 660, 649), (647, 656, 658, 661), (654, 659, 658, 656), (652, 653, 650, 651), (636, 637, 634, 635), (667, 662, 682, 683), (662, 672, 684, 682), (676, 677, 670, 669), (674, 676, 669, 685), (677, 675, 668, 670), (670, 668, 685, 669), (664, 667, 683, 663), (666, 671, 679, 680), (673, 666, 680, 678), (671, 665, 681, 679), (683, 682, 684, 663), (679, 681, 678, 680), (671, 666, 673, 665), (675, 677, 676, 674), (667, 664, 672, 662), (691, 692, 688, 687), (689, 691, 687, 693), (692, 690, 686, 688), (688, 686, 693, 687), (690, 692, 691, 689), (699, 694, 714, 715), (694, 704, 716, 714), (708, 709, 702, 701), (706, 708, 701, 717), (709, 707, 700, 702), (702, 700, 717, 701), (696, 699, 715, 695), (698, 703, 711, 712), (705, 698, 712, 710), (703, 697, 713, 711), (715, 714, 716, 695), (711, 713, 710, 712), (703, 698, 705, 697), (707, 709, 708, 706), (699, 696, 704, 694), (723, 724, 720, 719), (721, 723, 719, 725), (724, 722, 718, 720), (720, 718, 725, 719), (722, 724, 723, 721), (739, 741, 734, 740), (737, 735, 736, 738), (736, 735, 739, 740), (756, 729, 754, 730), (756, 730, 746, 748), (748, 746, 749, 747), (744, 745, 743, 732), (728, 731, 755, 733), (735, 737, 741, 739), (738, 736, 740, 734), (754, 729, 747, 749), (729, 756, 748, 747), (731, 728, 744, 732), (753, 751, 726, 742), (750, 752, 727, 757), (728, 733, 745, 744), (757, 727, 742, 726), (751, 750, 757, 726), (733, 755, 743, 745), (752, 750, 751, 753), (771, 629, 766, 772), (625, 767, 768, 770), (768, 767, 771, 772), (788, 761, 786, 762), (788, 762, 614, 780), (780, 614, 781, 779), (776, 777, 599, 764), (760, 763, 600, 765), (767, 625, 629, 771), (770, 768, 772, 766), (786, 761, 779, 781), (761, 788, 780, 779), (763, 760, 776, 764), (785, 783, 758, 774), (782, 610, 759, 789), (760, 765, 777, 776), (789, 759, 774, 758), (783, 782, 789, 758), (765, 600, 599, 777), (610, 782, 783, 785), (792, 800, 793, 798), (815, 806, 792, 798), (806, 816, 800, 792), (815, 798, 793, 799), (799, 793, 800, 816), (796, 797, 805, 795), (804, 805, 797, 794), (842, 835, 836, 841), (836, 835, 838, 837), (840, 839, 843, 844), (540, 778, 787, 803), (202, 851, 267, 852), (841, 839, 840, 842), (850, 845, 264, 265), (259, 257, 851, 202), (228, 258, 852, 267), (871, 878, 881, 853), (870, 889, 888, 872), (870, 881, 884, 889), (794, 790, 791, 804), (797, 796, 790, 794), (795, 805, 804, 791), (807, 811, 814, 810), (826, 825, 828, 827), (809, 810, 814, 813), (809, 813, 812, 808), (796, 795, 813, 814), (796, 814, 811, 790), (791, 790, 811, 812), (791, 812, 813, 795), (817, 821, 824, 820), (837, 843, 839, 836), (819, 820, 824, 823), (819, 823, 822, 818), (799, 816, 823, 824), (799, 824, 821, 815), (806, 815, 821, 822), (806, 822, 823, 816), (832, 825, 826, 831), (831, 829, 830, 832), (830, 829, 833, 834), (827, 833, 829, 826), (828, 834, 833, 827), (829, 831, 826), (838, 844, 843, 837), (839, 841, 836), (875, 885, 888, 876), (853, 881, 870, 883), (873, 884, 885, 875), (879, 872, 878, 871), (876, 888, 889, 877), (872, 888, 885, 878), (878, 885, 884, 881), (847, 850, 265, 846), (863, 862, 865, 864), (869, 859, 868, 858), (865, 857, 856, 864), (865, 862, 854, 857), (863, 855, 854, 862), (866, 855, 856, 861), (864, 856, 855, 863), (868, 854, 855, 866), (861, 856, 857, 859), (868, 859, 857, 854), (867, 861, 859, 869), (860, 858, 868, 866), (860, 866, 861, 867), (849, 208, 261, 262), (227, 849, 262, 260), (370, 381, 297, 401), (382, 371, 268, 324), (850, 847, 220, 845), (265, 264, 266, 846), (261, 263, 260, 262), (208, 848, 263, 261), (208, 849, 227, 848), (381, 382, 324, 297), (371, 382, 381, 370), (324, 268, 401, 297), (775, 784, 540, 556), (876, 877, 873, 875), (621, 802, 803, 769), (544, 773, 778, 537), (775, 556, 773, 544), (537, 778, 540, 784), (558, 787, 801, 609), (879, 883, 870, 872), (257, 259, 258, 228), (24, 14, 61, 15), (26, 31, 29, 25), (29, 31, 24, 15), (902, 74, 900, 73), (902, 73, 892, 894), (894, 892, 895, 893), (890, 891, 3, 71), (75, 72, 901, 70), (31, 26, 14, 24), (25, 29, 15, 61), (900, 74, 893, 895), (74, 902, 894, 893), (72, 75, 890, 71), (899, 897, 88, 5), (896, 898, 76, 903), (75, 70, 891, 890), (903, 76, 5, 88), (897, 896, 903, 88), (70, 901, 3, 891), (898, 896, 897, 899), (904, 906, 907, 905), (905, 907, 911, 909), (904, 905, 909, 908), (906, 904, 908, 910), (907, 906, 910, 911), (919, 923, 918, 912), (916, 917, 922, 921), (914, 920, 923, 919), (912, 918, 915, 913), (917, 913, 915, 922), (914, 916, 921, 920), (915, 918, 923, 920, 921, 922), (931, 935, 930, 924), (928, 929, 934, 933), (926, 932, 935, 931), (924, 930, 927, 925), (929, 925, 927, 934), (926, 928, 933, 932), (927, 930, 935, 932, 933, 934)])
me_cube.polygons.foreach_set('material_index', [0, 0, 0, 0, 0, 1, 0, 0, 0, 0, 0, 0, 0, 0, 1, 2, 2, 2, 2, 2, 2, 0, 0, 0, 0, 0, 0, 0, 0, 0, 0, 0, 1, 0, 0, 0, 0, 0, 0, 0, 0, 0, 0, 0, 2, 0, 0, 0, 0, 0, 0, 0, 2, 2, 2, 0, 0, 0, 2, 2, 2, 2, 0, 0, 0, 2, 2, 2, 2, 0, 0, 0, 1, 0, 0, 0, 0, 0, 0, 0, 0, 0, 0, 0, 2, 2, 2, 2, 0, 0, 0, 1, 0, 0, 0, 0, 0, 0, 0, 0, 0, 0, 0, 2, 2, 2, 2, 0, 0, 0, 1, 0, 0, 0, 0, 0, 0, 0, 0, 0, 0, 0, 2, 2, 2, 2, 0, 0, 0, 1, 1, 0, 0, 0, 0, 1, 0, 0, 0, 0, 0, 0, 0, 0, 0, 0, 0, 0, 1, 0, 0, 0, 0, 0, 0, 0, 0, 0, 0, 0, 0, 0, 0, 0, 0, 0, 0, 0, 0, 0, 0, 0, 0, 1, 0, 0, 0, 0, 0, 0, 0, 0, 0, 0, 0, 0, 0, 0, 0, 0, 0, 1, 0, 0, 0, 0, 0, 0, 0, 0, 0, 0, 0, 0, 0, 0, 0, 0, 0, 0, 0, 0, 0, 0, 0, 0, 0, 0, 0, 0, 0, 0, 0, 0, 0, 0, 0, 0, 0, 0, 0, 0, 0, 0, 0, 0, 0, 0, 0, 0, 0, 0, 0, 0, 0, 0, 0, 0, 0, 0, 0, 0, 0, 0, 0, 0, 0, 0, 0, 0, 0, 0, 0, 0, 0, 0, 0, 0, 0, 0, 0, 0, 0, 0, 0, 0, 0, 0, 0, 0, 0, 0, 0, 0, 0, 0, 0, 0, 0, 0, 0, 0, 0, 0, 0, 0, 0, 0, 0, 0, 0, 0, 0, 1, 0, 0, 0, 0, 0, 0, 0, 0, 0, 0, 0, 0, 0, 0, 0, 0, 0, 0, 0, 0, 0, 0, 0, 0, 0, 0, 0, 0, 0, 0, 0, 0, 1, 1, 0, 0, 0, 0, 0, 0, 0, 0, 0, 0, 0, 0, 0, 0, 0, 0, 0, 0, 0, 0, 0, 0, 0, 0, 1, 1, 0, 0, 0, 0, 0, 0, 0, 0, 0, 0, 0, 0, 0, 0, 0, 0, 0, 0, 0, 0, 0, 0, 0, 0, 0, 0, 0, 0, 0, 0, 0, 0, 0, 0, 0, 0, 0, 0, 0, 0, 0, 0, 0, 0, 0, 0, 0, 0, 0, 0, 0, 0, 0, 0, 0, 0, 0, 0, 0, 0, 0, 0, 0, 0, 0, 0, 0, 0, 0, 0, 0, 0, 0, 0, 0, 0, 0, 0, 0, 0, 0, 0, 0, 0, 1, 1, 0, 0, 0, 0, 0, 0, 0, 0, 0, 0, 0, 0, 0, 0, 0, 0, 0, 0, 0, 0, 0, 0, 0, 0, 1, 1, 0, 0, 0, 0, 0, 0, 0, 0, 0, 0, 0, 0, 0, 0, 0, 0, 0, 0, 0, 0, 0, 0, 0, 0, 0, 0, 0, 0, 0, 0, 0, 0, 0, 0, 0, 0, 0, 0, 0, 0, 0, 0, 0, 0, 0, 0, 0, 0, 0, 0, 0, 0, 0, 0, 0, 0, 0, 0, 0, 0, 0, 0, 0, 0, 0, 0, 0, 0, 0, 0, 0, 0, 0, 0, 0, 0, 0, 0, 0, 0, 1, 0, 0, 0, 0, 0, 1, 2, 2, 2, 0, 0, 2, 0, 0, 0, 0, 0, 0, 0, 0, 0, 0, 2, 0, 0, 0, 0, 0, 0, 0, 0, 0, 0, 0, 0, 0, 0, 2, 2, 2, 0, 0, 0, 0, 0, 0, 0, 0, 0, 0, 0, 0, 0, 1, 0, 0, 0, 0, 0, 0, 0, 0, 0, 0, 0, 0, 0, 0, 0, 0, 0, 0, 0, 0, 0, 0, 0, 0, 0, 1, 0, 0, 0, 0, 0, 0, 0, 0, 0, 0, 0, 0, 0, 0, 0, 0, 0, 0, 0, 0, 0, 0, 0, 0, 0, 0, 0, 0, 0, 0, 0, 0, 0, 0, 0, 0, 0, 0, 3, 0, 0, 0, 0, 0, 0, 3])
_uv = me_cube.uv_layers.new(name='UVMap')
_uv.uv.foreach_set('vector', [0.5985, 0.6302, 0.5058, 0.6302, 0.5058, 0.3287, 0.5985, 0.3287, 0.6141, 0.6092, 0.7068, 0.6092, 0.7068, 0.7458, 0.6141, 0.7458, 0.4492, 0.6302, 0.3565, 0.6302, 0.3565, 0.3287, 0.4492, 0.3287, 0.7652, 0.1444, 0.6725, 0.1444, 0.6725, 0.007791, 0.7652, 0.007791, 0.009734, 0.009743, 0.1462, 0.009743, 0.1462, 0.3112, 0.009734, 0.3112, 0.1534, 0.8332, 0.1413, 0.8332, 0.1413, 0.8125, 0.1534, 0.8125, 0.07438, 0.9553, 0.0773, 0.9553, 0.0773, 0.9674, 0.07438, 0.9674, 0.9314, 0.6704, 0.9314, 0.6497, 0.933, 0.6497, 0.933, 0.6704, 0.2184, 0.955, 0.2213, 0.955, 0.2213, 0.9671, 0.2184, 0.9671, 0.5512, 0.9067, 0.5482, 0.9067, 0.5482, 0.886, 0.5512, 0.886, 0.7459, 0.5687, 0.7438, 0.5708, 0.7317, 0.5708, 0.7296, 0.5687, 0.9148, 0.8272, 0.9119, 0.8272, 0.9119, 0.8066, 0.9148, 0.8066, 0.9314, 0.7066, 0.9314, 0.6859, 0.933, 0.6859, 0.933, 0.7066, 0.6355, 0.9608, 0.6326, 0.9608, 0.6326, 0.9487, 0.6355, 0.9487, 0.5603, 0.8014, 0.5603, 0.8221, 0.5482, 0.8221, 0.5482, 0.8014, 0.5058, 0.6302, 0.4648, 0.6119, 0.4648, 0.347, 0.5058, 0.3287, 0.7478, 0.7275, 0.7068, 0.7458, 0.7068, 0.6092, 0.7478, 0.6275, 0.3154, 0.6119, 0.3154, 0.347, 0.3565, 0.3287, 0.3565, 0.6302, 0.6315, 0.02624, 0.6725, 0.007791, 0.6725, 0.1444, 0.6315, 0.1262, 0.6141, 0.3287, 0.714, 0.3287, 0.6141, 0.5936, 0.714, 0.3287, 0.714, 0.5936, 0.6141, 0.5936, 0.1078, 0.6476, 0.1254, 0.6476, 0.1254, 0.6789, 0.1078, 0.6789, 0.6649, 0.7983, 0.6649, 0.8164, 0.6473, 0.8164, 0.6473, 0.7983, 0.4011, 0.724, 0.3835, 0.724, 0.3835, 0.6927, 0.4011, 0.6927, 0.5499, 0.6688, 0.562, 0.6688, 0.5649, 0.6771, 0.5469, 0.6771, 0.5499, 0.6688, 0.5469, 0.6771, 0.5469, 0.6458, 0.5499, 0.6481, 0.562, 0.6481, 0.5499, 0.6481, 0.5469, 0.6458, 0.5649, 0.6458, 0.562, 0.6481, 0.5649, 0.6458, 0.5649, 0.6771, 0.562, 0.6688, 0.2639, 0.9081, 0.261, 0.9081, 0.261, 0.8874, 0.2639, 0.8874, 0.9131, 0.7792, 0.9102, 0.7792, 0.9102, 0.7585, 0.9131, 0.7585, 0.699, 0.9557, 0.7019, 0.9557, 0.7019, 0.9678, 0.699, 0.9678, 0.6805, 0.9557, 0.6834, 0.9557, 0.6834, 0.9678, 0.6805, 0.9678, 0.7203, 0.7983, 0.7203, 0.819, 0.7082, 0.819, 0.7082, 0.7983, 0.531, 0.724, 0.5133, 0.724, 0.5133, 0.6927, 0.531, 0.6927, 0.5133, 0.7946, 0.5133, 0.7766, 0.531, 0.7766, 0.531, 0.7946, 0.225, 0.6789, 0.2074, 0.6789, 0.2074, 0.6476, 0.225, 0.6476, 0.3654, 0.6541, 0.3533, 0.6541, 0.3503, 0.6458, 0.3683, 0.6458, 0.3654, 0.6541, 0.3683, 0.6458, 0.3683, 0.6771, 0.3654, 0.6748, 0.3533, 0.6748, 0.3654, 0.6748, 0.3683, 0.6771, 0.3503, 0.6771, 0.3533, 0.6748, 0.3503, 0.6771, 0.3503, 0.6458, 0.3533, 0.6541, 0.8573, 0.9668, 0.8544, 0.9668, 0.8544, 0.9547, 0.8573, 0.9547, 0.1791, 0.9081, 0.1761, 0.9081, 0.1761, 0.8874, 0.1791, 0.8874, 0.3532, 0.9091, 0.3503, 0.9091, 0.3503, 0.8884, 0.3532, 0.8884, 0.5805, 0.6927, 0.5981, 0.6927, 0.5981, 0.724, 0.5805, 0.724, 0.3175, 0.9227, 0.3175, 0.9421, 0.3154, 0.9421, 0.3154, 0.9227, 0.4957, 0.7766, 0.4957, 0.7946, 0.478, 0.7946, 0.478, 0.7766, 0.2582, 0.6789, 0.2406, 0.6789, 0.2406, 0.6476, 0.2582, 0.6476, 0.5835, 0.6688, 0.5956, 0.6688, 0.5985, 0.6771, 0.5805, 0.6771, 0.5835, 0.6688, 0.5805, 0.6771, 0.5805, 0.6458, 0.5835, 0.6481, 0.5956, 0.6481, 0.5835, 0.6481, 0.5805, 0.6458, 0.5985, 0.6458, 0.5956, 0.6481, 0.5985, 0.6458, 0.5985, 0.6771, 0.5956, 0.6688, 0.9122, 0.9877, 0.9113, 0.9877, 0.9113, 0.9836, 0.9122, 0.9836, 0.1835, 0.7862, 0.1835, 0.7755, 0.2028, 0.7755, 0.2028, 0.7862, 0.2028, 0.7862, 0.2028, 0.7969, 0.1835, 0.7969, 0.1835, 0.7862, 0.2434, 0.9237, 0.2434, 0.943, 0.2413, 0.943, 0.2413, 0.9237, 0.06745, 0.8478, 0.06745, 0.8691, 0.06535, 0.8691, 0.06535, 0.8478, 0.3697, 0.7396, 0.3697, 0.761, 0.3503, 0.761, 0.3503, 0.7396, 0.06535, 0.8691, 0.06219, 0.8584, 0.06535, 0.8478, 0.1486, 0.7862, 0.1486, 0.7755, 0.1679, 0.7755, 0.1679, 0.7862, 0.9393, 0.02715, 0.9393, 0.007791, 0.9414, 0.007791, 0.9414, 0.02715, 0.5482, 0.9416, 0.5482, 0.9223, 0.5503, 0.9223, 0.5503, 0.9416, 0.1679, 0.7862, 0.1679, 0.7969, 0.1486, 0.7969, 0.1486, 0.7862, 0.08302, 0.8691, 0.08302, 0.8478, 0.08511, 0.8478, 0.08511, 0.8691, 0.2413, 0.7969, 0.2413, 0.7755, 0.2606, 0.7755, 0.2606, 0.7969, 0.08511, 0.8478, 0.08827, 0.8584, 0.08511, 0.8691, 0.6141, 0.7721, 0.6141, 0.7614, 0.6334, 0.7614, 0.6334, 0.7721, 0.1366, 0.922, 0.1366, 0.9414, 0.1345, 0.9414, 0.1345, 0.922, 0.1782, 0.9237, 0.1782, 0.943, 0.1761, 0.943, 0.1761, 0.9237, 0.6334, 0.7721, 0.6334, 0.7828, 0.6141, 0.7828, 0.6141, 0.7721, 0.8628, 0.8471, 0.8628, 0.8685, 0.8607, 0.8685, 0.8607, 0.8471, 0.5981, 0.7396, 0.5981, 0.761, 0.5788, 0.761, 0.5788, 0.7396, 0.8607, 0.8685, 0.8576, 0.8578, 0.8607, 0.8471, 0.1811, 0.8332, 0.169, 0.8332, 0.169, 0.8125, 0.1811, 0.8125, 0.9633, 0.7585, 0.9662, 0.7585, 0.9662, 0.7706, 0.9633, 0.7706, 0.04137, 0.9554, 0.04429, 0.9554, 0.04429, 0.9675, 0.04137, 0.9675, 0.1559, 0.9064, 0.153, 0.9064, 0.153, 0.8857, 0.1559, 0.8857, 0.9142, 0.8678, 0.9113, 0.8678, 0.9113, 0.8471, 0.9142, 0.8471, 0.07457, 0.6476, 0.0922, 0.6476, 0.0922, 0.6789, 0.07457, 0.6789, 0.6141, 0.8164, 0.6141, 0.7983, 0.6317, 0.7983, 0.6317, 0.8164, 0.3503, 0.6927, 0.3679, 0.6927, 0.3679, 0.724, 0.3503, 0.724, 0.5163, 0.6688, 0.5284, 0.6688, 0.5313, 0.6771, 0.5133, 0.6771, 0.5163, 0.6688, 0.5133, 0.6771, 0.5133, 0.6458, 0.5163, 0.6481, 0.5284, 0.6481, 0.5163, 0.6481, 0.5133, 0.6458, 0.5313, 0.6458, 0.5284, 0.6481, 0.5313, 0.6458, 0.5313, 0.6771, 0.5284, 0.6688, 0.133, 0.7862, 0.133, 0.7969, 0.1137, 0.7969, 0.1137, 0.7862, 0.9393, 0.1157, 0.9393, 0.09637, 0.9414, 0.09637, 0.9414, 0.1157, 0.9386, 0.4993, 0.9386, 0.48, 0.9407, 0.48, 0.9407, 0.4993, 0.1137, 0.7862, 0.1137, 0.7755, 0.133, 0.7755, 0.133, 0.7862, 0.1137, 0.8701, 0.1137, 0.8487, 0.1158, 0.8487, 0.1158, 0.8701, 0.649, 0.7828, 0.649, 0.7614, 0.6683, 0.7614, 0.6683, 0.7828, 0.1158, 0.8487, 0.1189, 0.8594, 0.1158, 0.8701, 0.8493, 0.7429, 0.8372, 0.7429, 0.8372, 0.7222, 0.8493, 0.7222, 0.5788, 0.954, 0.5817, 0.954, 0.5817, 0.9662, 0.5788, 0.9662, 0.007784, 0.9549, 0.0107, 0.9549, 0.0107, 0.9671, 0.007784, 0.9671, 0.9137, 0.5645, 0.9166, 0.5645, 0.9166, 0.5852, 0.9137, 0.5852, 0.1137, 0.8857, 0.1166, 0.8857, 0.1166, 0.9064, 0.1137, 0.9064, 0.4797, 0.6927, 0.4974, 0.6927, 0.4974, 0.724, 0.4797, 0.724, 0.07752, 0.7959, 0.07752, 0.7779, 0.09516, 0.7779, 0.09516, 0.7959, 0.059, 0.6789, 0.04137, 0.6789, 0.04137, 0.6476, 0.059, 0.6476, 0.4827, 0.6688, 0.4948, 0.6688, 0.4978, 0.6771, 0.4797, 0.6771, 0.4827, 0.6688, 0.4797, 0.6771, 0.4797, 0.6458, 0.4827, 0.6481, 0.4948, 0.6481, 0.4827, 0.6481, 0.4797, 0.6458, 0.4978, 0.6458, 0.4948, 0.6481, 0.4978, 0.6458, 0.4978, 0.6771, 0.4948, 0.6688, 0.3697, 0.7872, 0.3697, 0.7979, 0.3503, 0.7979, 0.3503, 0.7872, 0.1522, 0.9414, 0.1522, 0.922, 0.1543, 0.922, 0.1543, 0.9414, 0.9393, 0.2393, 0.9393, 0.2199, 0.9414, 0.2199, 0.9414, 0.2393, 0.3503, 0.7872, 0.3503, 0.7766, 0.3697, 0.7766, 0.3697, 0.7872, 0.1606, 0.8487, 0.1606, 0.8701, 0.1585, 0.8701, 0.1585, 0.8487, 0.2762, 0.7969, 0.2762, 0.7755, 0.2956, 0.7755, 0.2956, 0.7969, 0.1585, 0.8701, 0.1553, 0.8594, 0.1585, 0.8487, 0.8493, 0.6704, 0.8372, 0.6704, 0.8372, 0.6497, 0.8493, 0.6497, 0.4477, 0.9554, 0.4507, 0.9554, 0.4507, 0.9675, 0.4477, 0.9675, 0.4117, 0.9557, 0.4146, 0.9557, 0.4146, 0.9678, 0.4117, 0.9678, 0.9142, 0.904, 0.9113, 0.904, 0.9113, 0.8833, 0.9142, 0.8833, 0.1374, 0.9064, 0.1345, 0.9064, 0.1345, 0.8857, 0.1374, 0.8857, 0.4167, 0.6927, 0.4343, 0.6927, 0.4343, 0.724, 0.4167, 0.724, 0.04137, 0.7959, 0.04137, 0.7779, 0.059, 0.7779, 0.059, 0.7959, 0.141, 0.6476, 0.1586, 0.6476, 0.1586, 0.6789, 0.141, 0.6789, 0.01074, 0.6706, 0.02284, 0.6706, 0.0258, 0.6789, 0.007784, 0.6789, 0.01074, 0.6706, 0.007784, 0.6789, 0.007784, 0.6476, 0.01074, 0.6499, 0.02284, 0.6499, 0.01074, 0.6499, 0.007784, 0.6476, 0.0258, 0.6476, 0.02284, 0.6499, 0.0258, 0.6476, 0.0258, 0.6789, 0.02284, 0.6706, 0.7032, 0.7721, 0.7032, 0.7828, 0.6839, 0.7828, 0.6839, 0.7721, 0.9354, 0.7421, 0.9354, 0.7227, 0.9375, 0.7227, 0.9375, 0.7421, 0.9393, 0.2043, 0.9393, 0.1849, 0.9414, 0.1849, 0.9414, 0.2043, 0.6839, 0.7721, 0.6839, 0.7614, 0.7032, 0.7614, 0.7032, 0.7721, 0.1345, 0.8701, 0.1345, 0.8487, 0.1366, 0.8487, 0.1366, 0.8701, 0.7188, 0.7828, 0.7188, 0.7614, 0.7382, 0.7614, 0.7382, 0.7828, 0.1366, 0.8487, 0.1398, 0.8594, 0.1366, 0.8701, 0.5909, 0.8309, 0.5788, 0.8309, 0.5788, 0.8102, 0.5909, 0.8102, 0.01988, 0.8239, 0.007784, 0.8239, 0.007784, 0.8032, 0.01988, 0.8032, 0.8922, 0.3428, 0.8902, 0.3428, 0.8902, 0.3178, 0.8922, 0.3178, 0.1137, 0.9569, 0.1154, 0.9569, 0.1154, 0.969, 0.1137, 0.969, 0.2966, 0.9258, 0.2966, 0.9051, 0.2984, 0.9051, 0.2984, 0.9258, 0.9314, 0.968, 0.9296, 0.968, 0.9296, 0.9559, 0.9314, 0.9559, 0.04137, 0.8115, 0.05347, 0.8115, 0.05347, 0.8322, 0.04137, 0.8322, 0.1938, 0.7194, 0.1917, 0.7173, 0.1917, 0.6966, 0.1938, 0.6945, 0.9259, 0.3385, 0.9242, 0.3385, 0.9242, 0.3178, 0.9259, 0.3178, 0.1775, 0.7194, 0.1796, 0.7173, 0.1917, 0.7173, 0.1938, 0.7194, 0.1938, 0.6945, 0.1917, 0.6966, 0.1796, 0.6966, 0.1775, 0.6945, 0.1456, 0.7194, 0.1456, 0.6945, 0.1477, 0.6966, 0.1477, 0.7173, 0.1775, 0.7194, 0.1775, 0.6945, 0.1796, 0.6966, 0.1796, 0.7173, 0.1619, 0.6945, 0.1598, 0.6966, 0.1477, 0.6966, 0.1456, 0.6945, 0.384, 0.955, 0.384, 0.9386, 0.3856, 0.9386, 0.3856, 0.955, 0.9735, 0.445, 0.975, 0.445, 0.975, 0.4571, 0.9735, 0.4571, 0.9073, 0.1213, 0.9057, 0.1213, 0.9057, 0.09637, 0.9073, 0.09637, 0.8978, 0.6902, 0.8994, 0.6902, 0.8994, 0.7151, 0.8978, 0.7151, 0.9593, 0.2937, 0.9577, 0.2937, 0.9577, 0.2773, 0.9593, 0.2773, 0.478, 0.8102, 0.4901, 0.8102, 0.4901, 0.8309, 0.478, 0.8309, 0.9745, 0.4019, 0.9729, 0.4019, 0.9729, 0.3898, 0.9745, 0.3898, 0.9417, 0.5429, 0.9408, 0.5429, 0.9408, 0.5242, 0.9417, 0.5242, 0.9421, 0.296, 0.9412, 0.296, 0.9412, 0.2773, 0.9421, 0.2773, 0.8772, 0.8066, 0.8791, 0.8066, 0.8791, 0.8315, 0.8772, 0.8315, 0.2257, 0.6945, 0.2236, 0.6966, 0.2115, 0.6966, 0.2094, 0.6945, 0.2257, 0.6945, 0.2257, 0.7194, 0.2236, 0.7173, 0.2236, 0.6966, 0.8372, 0.97, 0.8381, 0.97, 0.8381, 0.9748, 0.8372, 0.9748, 0.8028, 0.9311, 0.8011, 0.9311, 0.8011, 0.9104, 0.8028, 0.9104, 0.9469, 0.9273, 0.9469, 0.911, 0.9489, 0.911, 0.9489, 0.9273, 0.2094, 0.6945, 0.2115, 0.6966, 0.2115, 0.7173, 0.2094, 0.7194, 0.4302, 0.9557, 0.4319, 0.9557, 0.4319, 0.9678, 0.4302, 0.9678, 0.9259, 0.1407, 0.9259, 0.1614, 0.9242, 0.1614, 0.9242, 0.1407, 0.965, 0.9778, 0.9641, 0.9778, 0.9641, 0.973, 0.965, 0.973, 0.9505, 0.666, 0.9486, 0.666, 0.9486, 0.6497, 0.9505, 0.6497, 0.9469, 0.8954, 0.9469, 0.879, 0.9489, 0.879, 0.9489, 0.8954, 0.8747, 0.08079, 0.8728, 0.08079, 0.8728, 0.05585, 0.8747, 0.05585, 0.9252, 0.5242, 0.9252, 0.5449, 0.9235, 0.5449, 0.9235, 0.5242, 0.9494, 0.8229, 0.9475, 0.8229, 0.9475, 0.8066, 0.9494, 0.8066, 0.7376, 0.819, 0.7358, 0.819, 0.7358, 0.7983, 0.7376, 0.7983, 0.2094, 0.7194, 0.2115, 0.7173, 0.2236, 0.7173, 0.2257, 0.7194, 0.09495, 0.9684, 0.09321, 0.9684, 0.09321, 0.9563, 0.09495, 0.9563, 0.7371, 0.9098, 0.738, 0.9098, 0.738, 0.9285, 0.7371, 0.9285, 0.8645, 0.6315, 0.8636, 0.6315, 0.8636, 0.6128, 0.8645, 0.6128, 0.6814, 0.9875, 0.6805, 0.9875, 0.6805, 0.9834, 0.6814, 0.9834, 0.4117, 0.8102, 0.4238, 0.8102, 0.4238, 0.8309, 0.4117, 0.8309, 0.958, 0.07185, 0.958, 0.05549, 0.9596, 0.05549, 0.9596, 0.07185, 0.8059, 0.8761, 0.8059, 0.8949, 0.8011, 0.8949, 0.8011, 0.8761, 0.9424, 0.07422, 0.9415, 0.07422, 0.9415, 0.05549, 0.9424, 0.05549, 0.9742, 0.03549, 0.9751, 0.03549, 0.9751, 0.03959, 0.9742, 0.03959, 0.9424, 0.1407, 0.9424, 0.1594, 0.9415, 0.1594, 0.9415, 0.1407, 0.3331, 0.9414, 0.3331, 0.9227, 0.334, 0.9227, 0.334, 0.9414, 0.5129, 0.9688, 0.5112, 0.9688, 0.5112, 0.9567, 0.5129, 0.9567, 0.478, 0.9567, 0.4798, 0.9567, 0.4798, 0.9688, 0.478, 0.9688, 0.1456, 0.7194, 0.1477, 0.7173, 0.1598, 0.7173, 0.1619, 0.7194, 0.1619, 0.7194, 0.1598, 0.7173, 0.1598, 0.6966, 0.1619, 0.6945, 0.882, 0.6337, 0.8801, 0.6337, 0.8801, 0.6088, 0.882, 0.6088, 0.7855, 0.3266, 0.7855, 0.6299, 0.7808, 0.6299, 0.7808, 0.3266, 0.299, 0.3296, 0.2999, 0.3287, 0.2999, 0.632, 0.299, 0.6311, 0.8204, 0.3287, 0.8204, 0.6341, 0.8185, 0.6341, 0.8185, 0.3287, 0.614, 0.3112, 0.614, 0.009743, 0.616, 0.007791, 0.616, 0.3132, 0.303, 0.3121, 0.303, 0.008846, 0.3041, 0.007791, 0.3041, 0.3132, 0.4642, 0.6458, 0.4642, 0.692, 0.4594, 0.692, 0.4594, 0.6458, 0.07752, 0.8115, 0.08962, 0.8115, 0.08962, 0.8322, 0.07752, 0.8322, 0.7459, 0.5936, 0.7438, 0.5915, 0.7438, 0.5708, 0.7459, 0.5687, 0.7296, 0.5936, 0.7317, 0.5915, 0.7438, 0.5915, 0.7459, 0.5936, 0.8368, 0.4871, 0.8359, 0.4871, 0.8359, 0.4408, 0.8368, 0.4408, 0.8216, 0.7578, 0.8207, 0.7578, 0.8207, 0.7115, 0.8216, 0.7115, 0.01259, 0.7414, 0.01259, 0.7877, 0.007784, 0.7877, 0.007784, 0.7414, 0.8922, 0.08079, 0.8902, 0.08079, 0.8902, 0.05585, 0.8922, 0.05585, 0.8207, 0.6959, 0.8207, 0.6497, 0.8216, 0.6497, 0.8216, 0.6959, 0.1146, 0.9887, 0.1137, 0.9887, 0.1137, 0.9846, 0.1146, 0.9846, 0.8368, 0.5489, 0.8359, 0.5489, 0.8359, 0.5026, 0.8368, 0.5026, 0.8368, 0.3789, 0.8368, 0.4252, 0.8359, 0.4252, 0.8359, 0.3789, 0.7634, 0.671, 0.7643, 0.671, 0.7643, 0.7173, 0.7634, 0.7173, 0.9402, 0.2597, 0.9393, 0.2597, 0.9393, 0.2548, 0.9402, 0.2548, 0.9815, 0.9681, 0.9806, 0.9681, 0.9806, 0.9633, 0.9815, 0.9633, 0.05873, 0.9871, 0.05783, 0.9871, 0.05783, 0.983, 0.05873, 0.983, 0.3173, 0.6458, 0.3173, 0.7863, 0.3154, 0.7863, 0.3154, 0.6458, 0.614, 0.009743, 0.4775, 0.009743, 0.4756, 0.007791, 0.616, 0.007791, 0.7296, 0.5531, 0.7296, 0.5281, 0.7317, 0.5303, 0.7317, 0.551, 0.9458, 0.7749, 0.9458, 0.7585, 0.9477, 0.7585, 0.9477, 0.7749, 0.7459, 0.5281, 0.7438, 0.5303, 0.7317, 0.5303, 0.7296, 0.5281, 0.9502, 0.6251, 0.9483, 0.6251, 0.9483, 0.6088, 0.9502, 0.6088, 0.8747, 0.1656, 0.8728, 0.1656, 0.8728, 0.1407, 0.8747, 0.1407, 0.9424, 0.3365, 0.9415, 0.3365, 0.9415, 0.3178, 0.9424, 0.3178, 0.9764, 0.2536, 0.9755, 0.2536, 0.9755, 0.2488, 0.9764, 0.2488, 0.6978, 0.9875, 0.6969, 0.9875, 0.6969, 0.9834, 0.6978, 0.9834, 0.4158, 0.8851, 0.4158, 0.9038, 0.4117, 0.9038, 0.4117, 0.8851, 0.9748, 0.2773, 0.9757, 0.2773, 0.9757, 0.2821, 0.9748, 0.2821, 0.7215, 0.9305, 0.7198, 0.9305, 0.7198, 0.9098, 0.7215, 0.9098, 0.7651, 0.745, 0.7634, 0.745, 0.7634, 0.7329, 0.7651, 0.7329, 0.7296, 0.5531, 0.7317, 0.551, 0.7438, 0.551, 0.7459, 0.5531, 0.7459, 0.5531, 0.7438, 0.551, 0.7438, 0.5303, 0.7459, 0.5281, 0.9256, 0.2773, 0.9256, 0.298, 0.9239, 0.298, 0.9239, 0.2773, 0.8052, 0.7734, 0.8052, 0.8197, 0.8011, 0.8197, 0.8011, 0.7734, 0.4126, 0.9875, 0.4117, 0.9875, 0.4117, 0.9834, 0.4126, 0.9834, 0.7246, 0.8755, 0.7246, 0.8942, 0.7198, 0.8942, 0.7198, 0.8755, 0.9531, 0.7391, 0.9531, 0.7227, 0.9547, 0.7227, 0.9547, 0.7391, 0.9558, 0.3621, 0.9574, 0.3621, 0.9574, 0.3785, 0.9558, 0.3785, 0.8947, 0.8066, 0.8963, 0.8066, 0.8963, 0.8315, 0.8947, 0.8315, 0.9057, 0.2255, 0.9073, 0.2255, 0.9073, 0.2504, 0.9057, 0.2504, 0.2413, 0.9586, 0.2429, 0.9586, 0.2429, 0.9707, 0.2413, 0.9707, 0.3331, 0.957, 0.3347, 0.957, 0.3347, 0.9691, 0.3331, 0.9691, 0.9298, 0.904, 0.9298, 0.8833, 0.9314, 0.8833, 0.9314, 0.904, 0.4133, 0.9401, 0.4117, 0.9401, 0.4117, 0.9194, 0.4133, 0.9194, 0.2094, 0.735, 0.2115, 0.7371, 0.2115, 0.7578, 0.2094, 0.7599, 0.2257, 0.735, 0.2236, 0.7371, 0.2115, 0.7371, 0.2094, 0.735, 0.2257, 0.735, 0.2257, 0.7599, 0.2236, 0.7578, 0.2236, 0.7371, 0.2094, 0.7599, 0.2115, 0.7578, 0.2236, 0.7578, 0.2257, 0.7599, 0.9563, 0.4993, 0.9563, 0.483, 0.9579, 0.483, 0.9579, 0.4993, 0.9558, 0.394, 0.9574, 0.394, 0.9574, 0.4104, 0.9558, 0.4104, 0.8981, 0.5894, 0.8965, 0.5894, 0.8965, 0.5645, 0.8981, 0.5645, 0.5804, 0.9083, 0.5788, 0.9083, 0.5788, 0.8834, 0.5804, 0.8834, 0.1761, 0.9586, 0.1777, 0.9586, 0.1777, 0.9707, 0.1761, 0.9707, 0.5482, 0.9572, 0.5498, 0.9572, 0.5498, 0.9693, 0.5482, 0.9693, 0.9298, 0.8678, 0.9298, 0.8471, 0.9314, 0.8471, 0.9314, 0.8678, 0.6992, 0.9401, 0.6977, 0.9401, 0.6977, 0.9194, 0.6992, 0.9194, 0.1456, 0.735, 0.1477, 0.7371, 0.1477, 0.7578, 0.1456, 0.7599, 0.1619, 0.735, 0.1598, 0.7371, 0.1477, 0.7371, 0.1456, 0.735, 0.1619, 0.735, 0.1619, 0.7599, 0.1598, 0.7578, 0.1598, 0.7371, 0.1456, 0.7599, 0.1477, 0.7578, 0.1598, 0.7578, 0.1619, 0.7599, 0.7826, 0.6455, 0.7826, 0.786, 0.7808, 0.786, 0.7808, 0.6455, 0.00868, 0.3296, 0.007784, 0.3287, 0.146, 0.3287, 0.1451, 0.3296, 0.1462, 0.009743, 0.009734, 0.009743, 0.007784, 0.007791, 0.1482, 0.007791, 0.3207, 0.3121, 0.459, 0.3121, 0.46, 0.3132, 0.3197, 0.3132, 0.6363, 0.16, 0.6363, 0.2984, 0.6315, 0.2984, 0.6315, 0.16, 0.6565, 0.16, 0.6565, 0.2984, 0.6518, 0.2984, 0.6518, 0.16, 0.1625, 0.3296, 0.1616, 0.3287, 0.2999, 0.3287, 0.299, 0.3296, 0.7146, 0.16, 0.7146, 0.3005, 0.7127, 0.3005, 0.7127, 0.16, 0.4775, 0.3112, 0.614, 0.3112, 0.616, 0.3132, 0.4756, 0.3132, 0.303, 0.008846, 0.1648, 0.008846, 0.1637, 0.007791, 0.3041, 0.007791, 0.7449, 0.16, 0.7449, 0.4632, 0.7402, 0.4632, 0.7402, 0.16, 0.1451, 0.3296, 0.146, 0.3287, 0.146, 0.632, 0.1451, 0.6311, 0.8204, 0.007791, 0.8204, 0.3132, 0.8185, 0.3132, 0.8185, 0.007791, 0.009734, 0.009743, 0.009734, 0.3112, 0.007784, 0.3132, 0.007784, 0.007791, 0.3207, 0.008846, 0.3207, 0.3121, 0.3197, 0.3132, 0.3197, 0.007791, 0.8011, 0.3132, 0.8011, 0.007791, 0.8029, 0.007791, 0.8029, 0.3132, 0.00868, 0.6311, 0.007784, 0.632, 0.007784, 0.3287, 0.00868, 0.3296, 0.1462, 0.3112, 0.1462, 0.009743, 0.1482, 0.007791, 0.1482, 0.3132, 0.459, 0.3121, 0.459, 0.008846, 0.46, 0.007791, 0.46, 0.3132, 0.7855, 0.007791, 0.7855, 0.311, 0.7808, 0.311, 0.7808, 0.007791, 0.6768, 0.16, 0.6768, 0.2984, 0.6721, 0.2984, 0.6721, 0.16, 0.1451, 0.6311, 0.146, 0.632, 0.007784, 0.632, 0.00868, 0.6311, 0.3347, 0.6458, 0.3347, 0.7863, 0.3329, 0.7863, 0.3329, 0.6458, 0.009734, 0.3112, 0.1462, 0.3112, 0.1482, 0.3132, 0.007784, 0.3132, 0.459, 0.008846, 0.3207, 0.008846, 0.3197, 0.007791, 0.46, 0.007791, 0.6971, 0.16, 0.6971, 0.2984, 0.6924, 0.2984, 0.6924, 0.16, 0.1648, 0.3121, 0.303, 0.3121, 0.3041, 0.3132, 0.1637, 0.3132, 0.299, 0.6311, 0.2999, 0.632, 0.1616, 0.632, 0.1625, 0.6311, 0.8011, 0.6341, 0.8011, 0.3287, 0.8029, 0.3287, 0.8029, 0.6341, 0.4775, 0.009743, 0.4775, 0.3112, 0.4756, 0.3132, 0.4756, 0.007791, 0.7605, 0.4632, 0.7605, 0.16, 0.7652, 0.16, 0.7652, 0.4632, 0.1648, 0.008846, 0.1648, 0.3121, 0.1637, 0.3132, 0.1637, 0.007791, 0.1625, 0.6311, 0.1616, 0.632, 0.1616, 0.3287, 0.1625, 0.3296, 0.13, 0.6945, 0.1279, 0.6966, 0.1158, 0.6966, 0.1137, 0.6945, 0.07981, 0.8847, 0.07981, 0.9035, 0.07572, 0.9035, 0.07572, 0.8847, 0.13, 0.7194, 0.1279, 0.7173, 0.1279, 0.6966, 0.13, 0.6945, 0.8822, 0.7424, 0.8813, 0.7424, 0.8813, 0.7383, 0.8822, 0.7383, 0.1361, 0.969, 0.1345, 0.969, 0.1345, 0.9569, 0.1361, 0.9569, 0.905, 0.3621, 0.9066, 0.3621, 0.9066, 0.387, 0.905, 0.387, 0.9665, 0.5645, 0.9681, 0.5645, 0.9681, 0.5766, 0.9665, 0.5766, 0.9073, 0.03273, 0.9057, 0.03273, 0.9057, 0.007791, 0.9073, 0.007791, 0.009368, 0.9394, 0.007784, 0.9394, 0.007784, 0.9187, 0.009368, 0.9187, 0.1137, 0.7194, 0.1137, 0.6945, 0.1158, 0.6966, 0.1158, 0.7173, 0.1137, 0.7194, 0.1158, 0.7173, 0.1279, 0.7173, 0.13, 0.7194, 0.8388, 0.9544, 0.8372, 0.9544, 0.8372, 0.938, 0.8388, 0.938, 0.6644, 0.9812, 0.6635, 0.9812, 0.6635, 0.9764, 0.6644, 0.9764, 0.738, 0.979, 0.7371, 0.979, 0.7371, 0.9742, 0.738, 0.9742, 0.7578, 0.7614, 0.7578, 0.8076, 0.7537, 0.8076, 0.7537, 0.7614, 0.8368, 0.3633, 0.8359, 0.3633, 0.8359, 0.3171, 0.8368, 0.3171, 0.7296, 0.5126, 0.7296, 0.4876, 0.7317, 0.4897, 0.7317, 0.5104, 0.22, 0.9395, 0.2184, 0.9395, 0.2184, 0.9188, 0.22, 0.9188, 0.7296, 0.5126, 0.7317, 0.5104, 0.7438, 0.5104, 0.7459, 0.5126, 0.7459, 0.5126, 0.7438, 0.5104, 0.7438, 0.4897, 0.7459, 0.4876, 0.1137, 0.8125, 0.1258, 0.8125, 0.1258, 0.8332, 0.1137, 0.8332, 0.553, 0.7396, 0.553, 0.7859, 0.5482, 0.7859, 0.5482, 0.7396, 0.3677, 0.9866, 0.3668, 0.9866, 0.3668, 0.9825, 0.3677, 0.9825, 0.9302, 0.7585, 0.9302, 0.7792, 0.9286, 0.7792, 0.9286, 0.7585, 0.8892, 0.2773, 0.8911, 0.2773, 0.8911, 0.3022, 0.8892, 0.3022, 0.9469, 0.8634, 0.9469, 0.8471, 0.9489, 0.8471, 0.9489, 0.8634, 0.8922, 0.1656, 0.8902, 0.1656, 0.8902, 0.1407, 0.8922, 0.1407, 0.9113, 0.9559, 0.913, 0.9559, 0.913, 0.968, 0.9113, 0.968, 0.7556, 0.9509, 0.7537, 0.9509, 0.7537, 0.9345, 0.7556, 0.9345, 0.8565, 0.4064, 0.8565, 0.4351, 0.8524, 0.4351, 0.8524, 0.4064, 0.9642, 0.7903, 0.9633, 0.7903, 0.9633, 0.7862, 0.9642, 0.7862, 0.8572, 0.007791, 0.8572, 0.0365, 0.8524, 0.0365, 0.8524, 0.007791, 0.9843, 0.6545, 0.9834, 0.6545, 0.9834, 0.6497, 0.9843, 0.6497, 0.9738, 0.4223, 0.9729, 0.4223, 0.9729, 0.4175, 0.9738, 0.4175, 0.8737, 0.0365, 0.8728, 0.0365, 0.8728, 0.007791, 0.8737, 0.007791, 0.2422, 0.9904, 0.2413, 0.9904, 0.2413, 0.9863, 0.2422, 0.9863, 0.8524, 0.5237, 0.8524, 0.495, 0.8565, 0.495, 0.8565, 0.5237, 0.8951, 0.9919, 0.8942, 0.9919, 0.8942, 0.9878, 0.8951, 0.9878, 0.02514, 0.9867, 0.02425, 0.9867, 0.02425, 0.9826, 0.02514, 0.9826, 0.8737, 0.09637, 0.8737, 0.1251, 0.8728, 0.1251, 0.8728, 0.09637, 0.8737, 0.2579, 0.8728, 0.2579, 0.8728, 0.2292, 0.8737, 0.2292, 0.873, 0.3621, 0.873, 0.3908, 0.8721, 0.3908, 0.8721, 0.3621, 0.8721, 0.4064, 0.873, 0.4064, 0.873, 0.4351, 0.8721, 0.4351, 0.873, 0.4794, 0.8721, 0.4794, 0.8721, 0.4507, 0.873, 0.4507, 0.8572, 0.05208, 0.8572, 0.08079, 0.8524, 0.08079, 0.8524, 0.05208, 0.9827, 0.7633, 0.9818, 0.7633, 0.9818, 0.7585, 0.9827, 0.7585, 0.8737, 0.5482, 0.8728, 0.5482, 0.8728, 0.5434, 0.8737, 0.5434, 0.8737, 0.2137, 0.8728, 0.2137, 0.8728, 0.1849, 0.8737, 0.1849, 0.8721, 0.495, 0.873, 0.495, 0.873, 0.5237, 0.8721, 0.5237, 0.4493, 0.9398, 0.4477, 0.9398, 0.4477, 0.9191, 0.4493, 0.9191, 0.7459, 0.4876, 0.7438, 0.4897, 0.7317, 0.4897, 0.7296, 0.4876, 0.9338, 0.5645, 0.9338, 0.5852, 0.9322, 0.5852, 0.9322, 0.5645, 0.2193, 0.8218, 0.2184, 0.8218, 0.2184, 0.7755, 0.2193, 0.7755, 0.3503, 0.8135, 0.3624, 0.8135, 0.3624, 0.8342, 0.3503, 0.8342, 0.2413, 0.8125, 0.2534, 0.8125, 0.2534, 0.8332, 0.2413, 0.8332, 0.9469, 0.9592, 0.9469, 0.9429, 0.9486, 0.9429, 0.9486, 0.9592, 0.9563, 0.445, 0.9579, 0.445, 0.9579, 0.4614, 0.9563, 0.4614, 0.8994, 0.6746, 0.8978, 0.6746, 0.8978, 0.6497, 0.8994, 0.6497, 0.9073, 0.2099, 0.9057, 0.2099, 0.9057, 0.1849, 0.9073, 0.1849, 0.8762, 0.9584, 0.8778, 0.9584, 0.8778, 0.9705, 0.8762, 0.9705, 0.3154, 0.9576, 0.317, 0.9576, 0.317, 0.9698, 0.3154, 0.9698, 0.783, 0.912, 0.783, 0.9327, 0.7814, 0.9327, 0.7814, 0.912, 0.4304, 0.9401, 0.4288, 0.9401, 0.4288, 0.9194, 0.4304, 0.9194, 0.1137, 0.735, 0.1158, 0.7371, 0.1158, 0.7578, 0.1137, 0.7599, 0.13, 0.735, 0.1279, 0.7371, 0.1158, 0.7371, 0.1137, 0.735, 0.13, 0.735, 0.13, 0.7599, 0.1279, 0.7578, 0.1279, 0.7371, 0.1137, 0.7599, 0.1158, 0.7578, 0.1279, 0.7578, 0.13, 0.7599, 0.957, 0.02415, 0.957, 0.007791, 0.9586, 0.007791, 0.9586, 0.02415, 0.2966, 0.9413, 0.2982, 0.9413, 0.2982, 0.9577, 0.2966, 0.9577, 0.8991, 0.6337, 0.8975, 0.6337, 0.8975, 0.6088, 0.8991, 0.6088, 0.5976, 0.9083, 0.596, 0.9083, 0.596, 0.8834, 0.5976, 0.8834, 0.261, 0.9586, 0.2626, 0.9586, 0.2626, 0.9707, 0.261, 0.9707, 0.2795, 0.958, 0.281, 0.958, 0.281, 0.9701, 0.2795, 0.9701, 0.932, 0.8066, 0.932, 0.8272, 0.9304, 0.8272, 0.9304, 0.8066, 0.6805, 0.9194, 0.6821, 0.9194, 0.6821, 0.9401, 0.6805, 0.9401, 0.1775, 0.735, 0.1796, 0.7371, 0.1796, 0.7578, 0.1775, 0.7599, 0.1938, 0.735, 0.1917, 0.7371, 0.1796, 0.7371, 0.1775, 0.735, 0.1938, 0.735, 0.1938, 0.7599, 0.1917, 0.7578, 0.1917, 0.7371, 0.1775, 0.7599, 0.1796, 0.7578, 0.1917, 0.7578, 0.1938, 0.7599, 0.384, 0.8194, 0.3961, 0.8194, 0.3961, 0.8401, 0.384, 0.8401, 0.269, 0.8125, 0.2811, 0.8125, 0.2811, 0.8332, 0.269, 0.8332, 0.8565, 0.3621, 0.8565, 0.3908, 0.8524, 0.3908, 0.8524, 0.3621, 0.9815, 0.827, 0.9824, 0.827, 0.9824, 0.8311, 0.9815, 0.8311, 0.8572, 0.09637, 0.8572, 0.1251, 0.8524, 0.1251, 0.8524, 0.09637, 0.7823, 0.9851, 0.7814, 0.9851, 0.7814, 0.9802, 0.7823, 0.9802, 0.976, 0.0807, 0.9751, 0.0807, 0.9751, 0.07589, 0.976, 0.07589, 0.8737, 0.3022, 0.8728, 0.3022, 0.8728, 0.2735, 0.8737, 0.2735, 0.9894, 0.4175, 0.9903, 0.4175, 0.9903, 0.4216, 0.9894, 0.4216, 0.8565, 0.4507, 0.8565, 0.4794, 0.8524, 0.4794, 0.8524, 0.4507, 0.9901, 0.3818, 0.991, 0.3818, 0.991, 0.3859, 0.9901, 0.3859, 0.2184, 0.9827, 0.2193, 0.9827, 0.2193, 0.9868, 0.2184, 0.9868, 0.8781, 0.7585, 0.8781, 0.7872, 0.8772, 0.7872, 0.8772, 0.7585, 0.8793, 0.8758, 0.8784, 0.8758, 0.8784, 0.8471, 0.8793, 0.8471, 0.8372, 0.8838, 0.8372, 0.8551, 0.8381, 0.8551, 0.8381, 0.8838, 0.3849, 0.8844, 0.384, 0.8844, 0.384, 0.8557, 0.3849, 0.8557, 0.8813, 0.694, 0.8822, 0.694, 0.8822, 0.7227, 0.8813, 0.7227, 0.8524, 0.1694, 0.8524, 0.1407, 0.8572, 0.1407, 0.8572, 0.1694, 0.9843, 0.6749, 0.9834, 0.6749, 0.9834, 0.6701, 0.9843, 0.6701, 0.1976, 0.9725, 0.1967, 0.9725, 0.1967, 0.9677, 0.1976, 0.9677, 0.881, 0.5932, 0.8801, 0.5932, 0.8801, 0.5645, 0.881, 0.5645, 0.8822, 0.6784, 0.8813, 0.6784, 0.8813, 0.6497, 0.8822, 0.6497, 0.1761, 0.8718, 0.1761, 0.8487, 0.1802, 0.8487, 0.1802, 0.8718, 0.04226, 0.9871, 0.04137, 0.9871, 0.04137, 0.983, 0.04226, 0.983, 0.007784, 0.8626, 0.007784, 0.8395, 0.01259, 0.8395, 0.01259, 0.8626, 0.9832, 0.6136, 0.9823, 0.6136, 0.9823, 0.6088, 0.9832, 0.6088, 0.3849, 0.9754, 0.384, 0.9754, 0.384, 0.9706, 0.3849, 0.9706, 0.915, 0.6883, 0.9159, 0.6883, 0.9159, 0.7114, 0.915, 0.7114, 0.7546, 0.9909, 0.7537, 0.9909, 0.7537, 0.9868, 0.7546, 0.9868, 0.2413, 0.8718, 0.2413, 0.8487, 0.2454, 0.8487, 0.2454, 0.8718, 0.9901, 0.3621, 0.991, 0.3621, 0.991, 0.3662, 0.9901, 0.3662, 0.4291, 0.9875, 0.4282, 0.9875, 0.4282, 0.9834, 0.4291, 0.9834, 0.8372, 0.9224, 0.8372, 0.8994, 0.8381, 0.8994, 0.8381, 0.9224, 0.915, 0.6497, 0.9159, 0.6497, 0.9159, 0.6727, 0.915, 0.6727, 0.2803, 0.8874, 0.2803, 0.9105, 0.2795, 0.9105, 0.2795, 0.8874, 0.9147, 0.6088, 0.9156, 0.6088, 0.9156, 0.6319, 0.9147, 0.6319, 0.8957, 0.9144, 0.8948, 0.9144, 0.8948, 0.8914, 0.8957, 0.8914, 0.4117, 0.8695, 0.4117, 0.8464, 0.4165, 0.8464, 0.4165, 0.8695, 0.9832, 0.634, 0.9823, 0.634, 0.9823, 0.6292, 0.9832, 0.6292, 0.976, 0.0603, 0.9751, 0.0603, 0.9751, 0.05549, 0.976, 0.05549, 0.384, 0.9, 0.3849, 0.9, 0.3849, 0.9231, 0.384, 0.9231, 0.5298, 0.8851, 0.5307, 0.8851, 0.5307, 0.9082, 0.5298, 0.9082, 0.7214, 0.9461, 0.7214, 0.9624, 0.7198, 0.9624, 0.7198, 0.9461, 0.7814, 0.9483, 0.783, 0.9483, 0.783, 0.9647, 0.7814, 0.9647, 0.05854, 0.8847, 0.06015, 0.8847, 0.06015, 0.9097, 0.05854, 0.9097, 0.6821, 0.9038, 0.6805, 0.9038, 0.6805, 0.8789, 0.6821, 0.8789, 0.9758, 0.2248, 0.9742, 0.2248, 0.9742, 0.2126, 0.9758, 0.2126, 0.9744, 0.5242, 0.976, 0.5242, 0.976, 0.5363, 0.9744, 0.5363, 0.9402, 0.3621, 0.9402, 0.3828, 0.9386, 0.3828, 0.9386, 0.3621, 0.6484, 0.9124, 0.65, 0.9124, 0.65, 0.9331, 0.6484, 0.9331, 0.09386, 0.7623, 0.09174, 0.7602, 0.09174, 0.7395, 0.09386, 0.7373, 0.07752, 0.7623, 0.07964, 0.7602, 0.09174, 0.7602, 0.09386, 0.7623, 0.07752, 0.7623, 0.07752, 0.7373, 0.07964, 0.7395, 0.07964, 0.7602, 0.09386, 0.7373, 0.09174, 0.7395, 0.07964, 0.7395, 0.07752, 0.7373, 0.8027, 0.9467, 0.8027, 0.9631, 0.8011, 0.9631, 0.8011, 0.9467, 0.8184, 0.9467, 0.82, 0.9467, 0.82, 0.9631, 0.8184, 0.9631, 0.9083, 0.3022, 0.9067, 0.3022, 0.9067, 0.2773, 0.9083, 0.2773, 0.22, 0.9032, 0.2184, 0.9032, 0.2184, 0.8782, 0.22, 0.8782, 0.9758, 0.1971, 0.9742, 0.1971, 0.9742, 0.1849, 0.9758, 0.1849, 0.9742, 0.09637, 0.9758, 0.09637, 0.9758, 0.1085, 0.9742, 0.1085, 0.9314, 0.9196, 0.9314, 0.9403, 0.9298, 0.9403, 0.9298, 0.9196, 0.6157, 0.9331, 0.6141, 0.9331, 0.6141, 0.9124, 0.6157, 0.9124, 0.2901, 0.7599, 0.288, 0.7578, 0.288, 0.7371, 0.2901, 0.735, 0.2738, 0.7599, 0.2759, 0.7578, 0.288, 0.7578, 0.2901, 0.7599, 0.2738, 0.7599, 0.2738, 0.735, 0.2759, 0.7371, 0.2759, 0.7578, 0.2901, 0.735, 0.288, 0.7371, 0.2759, 0.7371, 0.2738, 0.735, 0.8617, 0.8028, 0.8617, 0.8315, 0.8576, 0.8315, 0.8576, 0.8028, 0.9906, 0.445, 0.9915, 0.445, 0.9915, 0.4491, 0.9906, 0.4491, 0.8572, 0.2735, 0.8572, 0.3022, 0.8524, 0.3022, 0.8524, 0.2735, 0.8184, 0.9835, 0.8175, 0.9835, 0.8175, 0.9786, 0.8184, 0.9786, 0.3503, 0.9825, 0.3512, 0.9825, 0.3512, 0.9873, 0.3503, 0.9873, 0.6479, 0.8968, 0.647, 0.8968, 0.647, 0.8681, 0.6479, 0.8681, 0.151, 0.9846, 0.1519, 0.9846, 0.1519, 0.9887, 0.151, 0.9887, 0.7001, 0.8633, 0.7001, 0.8346, 0.7042, 0.8346, 0.7042, 0.8633, 0.1761, 0.9863, 0.177, 0.9863, 0.177, 0.9904, 0.1761, 0.9904, 0.9915, 0.5067, 0.9906, 0.5067, 0.9906, 0.5026, 0.9915, 0.5026, 0.8885, 0.5237, 0.8885, 0.495, 0.8894, 0.495, 0.8894, 0.5237, 0.8885, 0.4064, 0.8894, 0.4064, 0.8894, 0.4351, 0.8885, 0.4351, 0.615, 0.8681, 0.615, 0.8968, 0.6141, 0.8968, 0.6141, 0.8681, 0.8948, 0.8471, 0.8957, 0.8471, 0.8957, 0.8758, 0.8948, 0.8758, 0.8946, 0.7872, 0.8937, 0.7872, 0.8937, 0.7585, 0.8946, 0.7585, 0.8572, 0.1849, 0.8572, 0.2137, 0.8524, 0.2137, 0.8524, 0.1849, 0.7207, 0.9828, 0.7198, 0.9828, 0.7198, 0.978, 0.7207, 0.978, 0.9834, 0.6905, 0.9843, 0.6905, 0.9843, 0.6953, 0.9834, 0.6953, 0.8885, 0.4507, 0.8894, 0.4507, 0.8894, 0.4794, 0.8885, 0.4794, 0.6305, 0.8681, 0.6314, 0.8681, 0.6314, 0.8968, 0.6305, 0.8968, 0.8372, 0.6859, 0.8493, 0.6859, 0.8493, 0.7066, 0.8372, 0.7066, 0.8359, 0.6008, 0.848, 0.6008, 0.848, 0.6215, 0.8359, 0.6215, 0.9586, 0.1849, 0.9586, 0.2013, 0.957, 0.2013, 0.957, 0.1849, 0.957, 0.2169, 0.9586, 0.2169, 0.9586, 0.2332, 0.957, 0.2332, 0.04298, 0.9097, 0.04137, 0.9097, 0.04137, 0.8847, 0.04298, 0.8847, 0.6977, 0.8789, 0.6993, 0.8789, 0.6993, 0.9038, 0.6977, 0.9038, 0.5314, 0.9708, 0.5298, 0.9708, 0.5298, 0.9587, 0.5314, 0.9587, 0.9702, 0.7227, 0.9718, 0.7227, 0.9718, 0.7349, 0.9702, 0.7349, 0.9402, 0.3984, 0.9402, 0.4191, 0.9386, 0.4191, 0.9386, 0.3984, 0.6312, 0.9124, 0.6328, 0.9124, 0.6328, 0.9331, 0.6312, 0.9331, 0.05771, 0.7623, 0.05559, 0.7602, 0.05559, 0.7395, 0.05771, 0.7373, 0.04137, 0.7623, 0.04349, 0.7602, 0.05559, 0.7602, 0.05771, 0.7623, 0.04137, 0.7623, 0.04137, 0.7373, 0.04349, 0.7395, 0.04349, 0.7602, 0.05771, 0.7373, 0.05559, 0.7395, 0.04349, 0.7395, 0.04137, 0.7373, 0.9586, 0.09637, 0.9586, 0.1127, 0.957, 0.1127, 0.957, 0.09637, 0.9572, 0.5242, 0.9588, 0.5242, 0.9588, 0.5405, 0.9572, 0.5405, 0.8592, 0.909, 0.8576, 0.909, 0.8576, 0.884, 0.8592, 0.884, 0.007784, 0.8782, 0.009391, 0.8782, 0.009391, 0.9031, 0.007784, 0.9031, 0.8957, 0.9722, 0.8942, 0.9722, 0.8942, 0.9601, 0.8957, 0.9601, 0.9729, 0.3621, 0.9745, 0.3621, 0.9745, 0.3742, 0.9729, 0.3742, 0.9129, 0.9196, 0.9129, 0.9403, 0.9113, 0.9403, 0.9113, 0.9196, 0.9312, 0.6088, 0.9328, 0.6088, 0.9328, 0.6295, 0.9312, 0.6295, 0.2576, 0.7599, 0.2555, 0.7578, 0.2555, 0.7371, 0.2576, 0.735, 0.2413, 0.7599, 0.2434, 0.7578, 0.2555, 0.7578, 0.2576, 0.7599, 0.2413, 0.7599, 0.2413, 0.735, 0.2434, 0.7371, 0.2434, 0.7578, 0.2576, 0.735, 0.2555, 0.7371, 0.2434, 0.7371, 0.2413, 0.735, 0.7658, 0.8439, 0.7537, 0.8439, 0.7537, 0.8232, 0.7658, 0.8232, 0.8359, 0.5645, 0.848, 0.5645, 0.848, 0.5852, 0.8359, 0.5852, 0.8617, 0.7585, 0.8617, 0.7872, 0.8576, 0.7872, 0.8576, 0.7585, 0.9906, 0.03549, 0.9915, 0.03549, 0.9915, 0.03959, 0.9906, 0.03959, 0.8524, 0.3465, 0.8524, 0.3178, 0.8572, 0.3178, 0.8572, 0.3465, 0.9818, 0.9131, 0.9809, 0.9131, 0.9809, 0.9083, 0.9818, 0.9083, 0.8544, 0.9824, 0.8553, 0.9824, 0.8553, 0.9872, 0.8544, 0.9872, 0.1967, 0.8608, 0.1976, 0.8608, 0.1976, 0.8895, 0.1967, 0.8895, 0.9883, 0.7268, 0.9874, 0.7268, 0.9874, 0.7227, 0.9883, 0.7227, 0.6846, 0.8346, 0.6846, 0.8633, 0.6805, 0.8633, 0.6805, 0.8346, 0.8771, 0.9901, 0.8762, 0.9901, 0.8762, 0.986, 0.8771, 0.986, 0.9906, 0.483, 0.9915, 0.483, 0.9915, 0.4871, 0.9906, 0.4871, 0.2966, 0.8895, 0.2966, 0.8608, 0.2975, 0.8608, 0.2975, 0.8895, 0.8885, 0.3621, 0.8894, 0.3621, 0.8894, 0.3908, 0.8885, 0.3908, 0.8892, 0.2579, 0.8892, 0.2292, 0.8901, 0.2292, 0.8901, 0.2579, 0.8892, 0.1849, 0.8901, 0.1849, 0.8901, 0.2137, 0.8892, 0.2137, 0.8892, 0.09637, 0.8901, 0.09637, 0.8901, 0.1251, 0.8892, 0.1251, 0.8572, 0.2292, 0.8572, 0.2579, 0.8524, 0.2579, 0.8524, 0.2292, 0.9818, 0.8723, 0.9809, 0.8723, 0.9809, 0.8675, 0.9818, 0.8675, 0.9837, 0.5645, 0.9846, 0.5645, 0.9846, 0.5693, 0.9837, 0.5693, 0.7537, 0.8595, 0.7546, 0.8595, 0.7546, 0.8882, 0.7537, 0.8882, 0.8892, 0.007791, 0.8901, 0.007791, 0.8901, 0.0365, 0.8892, 0.0365, 0.2651, 0.8487, 0.2651, 0.8718, 0.261, 0.8718, 0.261, 0.8487, 0.1967, 0.9881, 0.1976, 0.9881, 0.1976, 0.9922, 0.1967, 0.9922, 0.5181, 0.8464, 0.5181, 0.8695, 0.5133, 0.8695, 0.5133, 0.8464, 0.9824, 0.8114, 0.9815, 0.8114, 0.9815, 0.8066, 0.9824, 0.8066, 0.5788, 0.9817, 0.5797, 0.9817, 0.5797, 0.9865, 0.5788, 0.9865, 0.9229, 0.2236, 0.9238, 0.2236, 0.9238, 0.2467, 0.9229, 0.2467, 0.3331, 0.9847, 0.334, 0.9847, 0.334, 0.9888, 0.3331, 0.9888, 0.3544, 0.8498, 0.3544, 0.8729, 0.3503, 0.8729, 0.3503, 0.8498, 0.2803, 0.9898, 0.2795, 0.9898, 0.2795, 0.9857, 0.2803, 0.9857, 0.9913, 0.007791, 0.9922, 0.007791, 0.9922, 0.01189, 0.9913, 0.01189, 0.9229, 0.208, 0.9229, 0.1849, 0.9238, 0.1849, 0.9238, 0.208, 0.9229, 0.007791, 0.9238, 0.007791, 0.9238, 0.03086, 0.9229, 0.03086, 0.9222, 0.5067, 0.9222, 0.4837, 0.9231, 0.4837, 0.9231, 0.5067, 0.9231, 0.4238, 0.9222, 0.4238, 0.9222, 0.4008, 0.9231, 0.4008, 0.9222, 0.445, 0.9231, 0.445, 0.9231, 0.4681, 0.9222, 0.4681, 0.4828, 0.8464, 0.4828, 0.8695, 0.478, 0.8695, 0.478, 0.8464, 0.9818, 0.8927, 0.9809, 0.8927, 0.9809, 0.8879, 0.9818, 0.8879, 0.9837, 0.5849, 0.9846, 0.5849, 0.9846, 0.5897, 0.9837, 0.5897, 0.9229, 0.09637, 0.9238, 0.09637, 0.9238, 0.1194, 0.9229, 0.1194, 0.9231, 0.3852, 0.9222, 0.3852, 0.9222, 0.3621, 0.9231, 0.3621, 0.738, 0.9586, 0.7371, 0.9586, 0.7371, 0.9441, 0.738, 0.9441, 0.9659, 0.8211, 0.965, 0.8211, 0.965, 0.8066, 0.9659, 0.8066, 0.8592, 0.9246, 0.8592, 0.9391, 0.8544, 0.9391, 0.8544, 0.9246, 0.9644, 0.8917, 0.9644, 0.8772, 0.9653, 0.8772, 0.9653, 0.8917, 0.5307, 0.9905, 0.5298, 0.9905, 0.5298, 0.9864, 0.5307, 0.9864, 0.965, 0.9574, 0.9641, 0.9574, 0.9641, 0.9429, 0.965, 0.9429, 0.8957, 0.93, 0.8957, 0.9445, 0.8948, 0.9445, 0.8948, 0.93, 0.9644, 0.9073, 0.9653, 0.9073, 0.9653, 0.9218, 0.9644, 0.9218, 0.6314, 0.9812, 0.6305, 0.9812, 0.6305, 0.9764, 0.6314, 0.9764, 0.2975, 0.9781, 0.2966, 0.9781, 0.2966, 0.9733, 0.2975, 0.9733, 0.4789, 0.9885, 0.478, 0.9885, 0.478, 0.9844, 0.4789, 0.9844, 0.04546, 0.9252, 0.04546, 0.9398, 0.04137, 0.9398, 0.04137, 0.9252, 0.9305, 0.9877, 0.9296, 0.9877, 0.9296, 0.9836, 0.9305, 0.9836, 0.9815, 0.9477, 0.9806, 0.9477, 0.9806, 0.9429, 0.9815, 0.9429, 0.615, 0.9812, 0.6141, 0.9812, 0.6141, 0.9764, 0.615, 0.9764, 0.3544, 0.9247, 0.3544, 0.9392, 0.3503, 0.9392, 0.3503, 0.9247, 0.9653, 0.8616, 0.9644, 0.8616, 0.9644, 0.8471, 0.9653, 0.8471, 0.5788, 0.9385, 0.5788, 0.9239, 0.5836, 0.9239, 0.5836, 0.9385, 0.9815, 0.9878, 0.9806, 0.9878, 0.9806, 0.9837, 0.9815, 0.9837, 0.9667, 0.6233, 0.9658, 0.6233, 0.9658, 0.6088, 0.9667, 0.6088, 0.4954, 0.9104, 0.4945, 0.9104, 0.4945, 0.8851, 0.4954, 0.8851, 0.09628, 0.91, 0.09538, 0.91, 0.09538, 0.8847, 0.09628, 0.8847, 0.8059, 0.8352, 0.8059, 0.8605, 0.8011, 0.8605, 0.8011, 0.8352, 0.478, 0.9104, 0.478, 0.8851, 0.4789, 0.8851, 0.4789, 0.9104, 0.2619, 0.9904, 0.261, 0.9904, 0.261, 0.9863, 0.2619, 0.9863, 0.6644, 0.8934, 0.6635, 0.8934, 0.6635, 0.8681, 0.6644, 0.8681, 0.5142, 0.8851, 0.5142, 0.9104, 0.5133, 0.9104, 0.5133, 0.8851, 0.9077, 0.05549, 0.9086, 0.05549, 0.9086, 0.08079, 0.9077, 0.08079, 0.9818, 0.7789, 0.9827, 0.7789, 0.9827, 0.7837, 0.9818, 0.7837, 0.9478, 0.9796, 0.9469, 0.9796, 0.9469, 0.9748, 0.9478, 0.9748, 0.4954, 0.9885, 0.4945, 0.9885, 0.4945, 0.9844, 0.4954, 0.9844, 0.4518, 0.8377, 0.4518, 0.863, 0.4477, 0.863, 0.4477, 0.8377, 0.4486, 0.9872, 0.4477, 0.9872, 0.4477, 0.9831, 0.4486, 0.9831, 0.5982, 0.9792, 0.5973, 0.9792, 0.5973, 0.9744, 0.5982, 0.9744, 0.9818, 0.8519, 0.9809, 0.8519, 0.9809, 0.8471, 0.9818, 0.8471, 0.2225, 0.8374, 0.2225, 0.8627, 0.2184, 0.8627, 0.2184, 0.8374, 0.9077, 0.1407, 0.9086, 0.1407, 0.9086, 0.166, 0.9077, 0.166, 0.7246, 0.8346, 0.7246, 0.8599, 0.7198, 0.8599, 0.7198, 0.8346, 0.5482, 0.9849, 0.5491, 0.9849, 0.5491, 0.989, 0.5482, 0.989, 0.9086, 0.3431, 0.9077, 0.3431, 0.9077, 0.3178, 0.9086, 0.3178, 0.4598, 0.8014, 0.4598, 0.8221, 0.4477, 0.8221, 0.4477, 0.8014, 0.3503, 0.9669, 0.3503, 0.9548, 0.3532, 0.9548, 0.3532, 0.9669, 0.905, 0.5449, 0.905, 0.5242, 0.9079, 0.5242, 0.9079, 0.5449, 0.3154, 0.8864, 0.3184, 0.8864, 0.3184, 0.9071, 0.3154, 0.9071, 0.654, 0.9608, 0.6511, 0.9608, 0.6511, 0.9487, 0.654, 0.9487, 0.9599, 0.2609, 0.957, 0.2609, 0.957, 0.2488, 0.9599, 0.2488, 0.6926, 0.7983, 0.6926, 0.819, 0.6805, 0.819, 0.6805, 0.7983, 0.4201, 0.7503, 0.4201, 0.7396, 0.4395, 0.7396, 0.4395, 0.7503, 0.1158, 0.922, 0.1158, 0.9414, 0.1137, 0.9414, 0.1137, 0.922, 0.261, 0.943, 0.261, 0.9237, 0.2631, 0.9237, 0.2631, 0.943, 0.7296, 0.5936, 0.7296, 0.5687, 0.7317, 0.5708, 0.7317, 0.5915, 0.8368, 0.3015, 0.8359, 0.3015, 0.8359, 0.2552, 0.8368, 0.2552, 0.4395, 0.7503, 0.4395, 0.761, 0.4201, 0.761, 0.4201, 0.7503, 0.8052, 0.6497, 0.8052, 0.6959, 0.8011, 0.6959, 0.8011, 0.6497, 0.5982, 0.9589, 0.5973, 0.9589, 0.5973, 0.954, 0.5982, 0.954, 0.976, 0.3226, 0.9751, 0.3226, 0.9751, 0.3178, 0.976, 0.3178, 0.2811, 0.9424, 0.2795, 0.9424, 0.2795, 0.926, 0.2811, 0.926, 0.2413, 0.7194, 0.2434, 0.7173, 0.2555, 0.7173, 0.2576, 0.7194, 0.2413, 0.7194, 0.2413, 0.6945, 0.2434, 0.6966, 0.2434, 0.7173, 0.617, 0.9608, 0.6141, 0.9608, 0.6141, 0.9487, 0.617, 0.9487, 0.2442, 0.9081, 0.2413, 0.9081, 0.2413, 0.8874, 0.2442, 0.8874, 0.8793, 0.9121, 0.8764, 0.9121, 0.8764, 0.8914, 0.8793, 0.8914, 0.007784, 0.6945, 0.02542, 0.6945, 0.02542, 0.7258, 0.007784, 0.7258, 0.9407, 0.445, 0.9407, 0.4644, 0.9386, 0.4644, 0.9386, 0.445, 0.5964, 0.7766, 0.5964, 0.7946, 0.5788, 0.7946, 0.5788, 0.7766, 0.2914, 0.6789, 0.2738, 0.6789, 0.2738, 0.6476, 0.2914, 0.6476, 0.3869, 0.6688, 0.399, 0.6688, 0.4019, 0.6771, 0.3839, 0.6771, 0.3869, 0.6688, 0.3839, 0.6771, 0.3839, 0.6458, 0.3869, 0.6481, 0.399, 0.6481, 0.3869, 0.6481, 0.3839, 0.6458, 0.4019, 0.6458, 0.399, 0.6481, 0.4019, 0.6458, 0.4019, 0.6771, 0.399, 0.6688, 0.5465, 0.6927, 0.5642, 0.6927, 0.5642, 0.724, 0.5465, 0.724, 0.04662, 0.8478, 0.04662, 0.8691, 0.04453, 0.8691, 0.04453, 0.8478, 0.4117, 0.7946, 0.4117, 0.7766, 0.4293, 0.7766, 0.4293, 0.7946, 0.1918, 0.6789, 0.1742, 0.6789, 0.1742, 0.6476, 0.1918, 0.6476, 0.4325, 0.6541, 0.4204, 0.6541, 0.4175, 0.6458, 0.4355, 0.6458, 0.4325, 0.6541, 0.4355, 0.6458, 0.4355, 0.6771, 0.4325, 0.6748, 0.4204, 0.6748, 0.4325, 0.6748, 0.4355, 0.6771, 0.4175, 0.6771, 0.4204, 0.6748, 0.4175, 0.6771, 0.4175, 0.6458, 0.4204, 0.6541, 0.478, 0.7503, 0.478, 0.7396, 0.4974, 0.7396, 0.4974, 0.7503, 0.4974, 0.7503, 0.4974, 0.761, 0.478, 0.761, 0.478, 0.7503, 0.5319, 0.9237, 0.5319, 0.9431, 0.5298, 0.9431, 0.5298, 0.9237, 0.584, 0.8464, 0.584, 0.8678, 0.5819, 0.8678, 0.5819, 0.8464, 0.5327, 0.7396, 0.5327, 0.761, 0.5133, 0.761, 0.5133, 0.7396, 0.5819, 0.8678, 0.5788, 0.8571, 0.5819, 0.8464, 0.3852, 0.761, 0.3852, 0.7396, 0.4046, 0.7396, 0.4046, 0.761, 0.04453, 0.8691, 0.04137, 0.8584, 0.04453, 0.8478, 0.0773, 0.9397, 0.07572, 0.9397, 0.07572, 0.919, 0.0773, 0.919, 0.9066, 0.5086, 0.905, 0.5086, 0.905, 0.4837, 0.9066, 0.4837, 0.8978, 0.7307, 0.8994, 0.7307, 0.8994, 0.7428, 0.8978, 0.7428, 0.905, 0.4026, 0.9066, 0.4026, 0.9066, 0.4276, 0.905, 0.4276, 0.1532, 0.969, 0.1517, 0.969, 0.1517, 0.9569, 0.1532, 0.9569, 0.2576, 0.7194, 0.2555, 0.7173, 0.2555, 0.6966, 0.2576, 0.6945, 0.2576, 0.6945, 0.2555, 0.6966, 0.2434, 0.6966, 0.2413, 0.6945, 0.9757, 0.3018, 0.9748, 0.3018, 0.9748, 0.2977, 0.9757, 0.2977, 0.3275, 0.8225, 0.3154, 0.8225, 0.3154, 0.8019, 0.3275, 0.8019, 0.7833, 0.8965, 0.7814, 0.8965, 0.7814, 0.8715, 0.7833, 0.8715, 0.9661, 0.6774, 0.9678, 0.6774, 0.9678, 0.6895, 0.9661, 0.6895, 0.9259, 0.05549, 0.9259, 0.07618, 0.9242, 0.07618, 0.9242, 0.05549, 0.9678, 0.6618, 0.9661, 0.6618, 0.9661, 0.6497, 0.9678, 0.6497, 0.2901, 0.7194, 0.288, 0.7173, 0.288, 0.6966, 0.2901, 0.6945, 0.8201, 0.9311, 0.8184, 0.9311, 0.8184, 0.9104, 0.8201, 0.9104, 0.2738, 0.7194, 0.2759, 0.7173, 0.288, 0.7173, 0.2901, 0.7194, 0.2901, 0.6945, 0.288, 0.6966, 0.2759, 0.6966, 0.2738, 0.6945, 0.2738, 0.7194, 0.2738, 0.6945, 0.2759, 0.6966, 0.2759, 0.7173, 0.9505, 0.698, 0.9486, 0.698, 0.9486, 0.6816, 0.9505, 0.6816, 0.1967, 0.9521, 0.1967, 0.9358, 0.1986, 0.9358, 0.1986, 0.9521, 0.8728, 0.3178, 0.8747, 0.3178, 0.8747, 0.3428, 0.8728, 0.3428, 0.8052, 0.7115, 0.8052, 0.7578, 0.8011, 0.7578, 0.8011, 0.7115, 0.1354, 0.9887, 0.1345, 0.9887, 0.1345, 0.9846, 0.1354, 0.9846, 0.976, 0.1455, 0.9751, 0.1455, 0.9751, 0.1407, 0.976, 0.1407, 0.7537, 0.9664, 0.7546, 0.9664, 0.7546, 0.9713, 0.7537, 0.9713, 0.8359, 0.06965, 0.8368, 0.06965, 0.8368, 0.1159, 0.8359, 0.1159, 0.7643, 0.6092, 0.7643, 0.6555, 0.7634, 0.6555, 0.7634, 0.6092, 0.8368, 0.1778, 0.8359, 0.1778, 0.8359, 0.1315, 0.8368, 0.1315, 0.007784, 0.9826, 0.00868, 0.9826, 0.00868, 0.9867, 0.007784, 0.9867, 0.8359, 0.2396, 0.8359, 0.1934, 0.8368, 0.1934, 0.8368, 0.2396, 0.4598, 0.7396, 0.4598, 0.7859, 0.455, 0.7859, 0.455, 0.7396, 0.8368, 0.05407, 0.8359, 0.05407, 0.8359, 0.007791, 0.8368, 0.007791, 0.7624, 0.5339, 0.7615, 0.5339, 0.7615, 0.4876, 0.7624, 0.4876, 0.958, 0.157, 0.958, 0.1407, 0.9596, 0.1407, 0.9596, 0.157, 0.5133, 0.8102, 0.5254, 0.8102, 0.5254, 0.8309, 0.5133, 0.8309, 0.9758, 0.0199, 0.9742, 0.0199, 0.9742, 0.007791, 0.9758, 0.007791, 0.9596, 0.3342, 0.958, 0.3342, 0.958, 0.3178, 0.9596, 0.3178, 0.4477, 0.8786, 0.4494, 0.8786, 0.4494, 0.9035, 0.4477, 0.9035, 0.9066, 0.4681, 0.905, 0.4681, 0.905, 0.4431, 0.9066, 0.4431, 0.9735, 0.483, 0.975, 0.483, 0.975, 0.4951, 0.9735, 0.4951, 0.9493, 0.5809, 0.9493, 0.5645, 0.9509, 0.5645, 0.9509, 0.5809, 0.8216, 0.8197, 0.8207, 0.8197, 0.8207, 0.7734, 0.8216, 0.7734, 0.3163, 0.8708, 0.3154, 0.8708, 0.3154, 0.8381, 0.3163, 0.8381, 0.3328, 0.8708, 0.3319, 0.8708, 0.3319, 0.8381, 0.3328, 0.8381, 0.842, 0.8068, 0.842, 0.8395, 0.8372, 0.8395, 0.8372, 0.8068, 0.7615, 0.5822, 0.7615, 0.5495, 0.7624, 0.5495, 0.7624, 0.5822, 0.09411, 0.9881, 0.09321, 0.9881, 0.09321, 0.984, 0.09411, 0.984, 0.5491, 0.8704, 0.5482, 0.8704, 0.5482, 0.8377, 0.5491, 0.8377, 0.8657, 0.698, 0.8657, 0.7307, 0.8649, 0.7307, 0.8649, 0.698, 0.2966, 0.8125, 0.2975, 0.8125, 0.2975, 0.8452, 0.2966, 0.8452, 0.8011, 0.9786, 0.802, 0.9786, 0.802, 0.9835, 0.8011, 0.9835, 0.976, 0.343, 0.9751, 0.343, 0.9751, 0.3382, 0.976, 0.3382, 0.5121, 0.9885, 0.5112, 0.9885, 0.5112, 0.9844, 0.5121, 0.9844, 0.7855, 0.8232, 0.7855, 0.8559, 0.7814, 0.8559, 0.7814, 0.8232, 0.07528, 0.9871, 0.07438, 0.9871, 0.07438, 0.983, 0.07528, 0.983, 0.6479, 0.9812, 0.647, 0.9812, 0.647, 0.9764, 0.6479, 0.9764, 0.9751, 0.1611, 0.976, 0.1611, 0.976, 0.1659, 0.9751, 0.1659, 0.2008, 0.8125, 0.2008, 0.8452, 0.1967, 0.8452, 0.1967, 0.8125, 0.8649, 0.6497, 0.8657, 0.6497, 0.8657, 0.6824, 0.8649, 0.6824, 0.842, 0.7585, 0.842, 0.7912, 0.8372, 0.7912, 0.8372, 0.7585, 0.3163, 0.9894, 0.3154, 0.9894, 0.3154, 0.9853, 0.3163, 0.9853, 0.8645, 0.5972, 0.8636, 0.5972, 0.8636, 0.5645, 0.8645, 0.5645, 0.3852, 0.7766, 0.3961, 0.7766, 0.3961, 0.8038, 0.3852, 0.8038, 0.6141, 0.832, 0.625, 0.832, 0.625, 0.8526, 0.6141, 0.8526, 0.09811, 0.6945, 0.09811, 0.7218, 0.07752, 0.7218, 0.07752, 0.6945, 0.6406, 0.832, 0.6515, 0.832, 0.6515, 0.8526, 0.6406, 0.8526, 0.06195, 0.6945, 0.06195, 0.7218, 0.04137, 0.7218, 0.04137, 0.6945, 0.1991, 0.9202, 0.1991, 0.9051, 0.2016, 0.9051, 0.2016, 0.9202, 0.4593, 0.7076, 0.4617, 0.7076, 0.4617, 0.7228, 0.4593, 0.7228, 0.1967, 0.9202, 0.1967, 0.9051, 0.1991, 0.9051, 0.1991, 0.9202, 0.478, 0.9411, 0.478, 0.926, 0.4811, 0.926, 0.4811, 0.9411, 0.4617, 0.7076, 0.4642, 0.7076, 0.4642, 0.7228, 0.4617, 0.7228, 0.5142, 0.9411, 0.5112, 0.9411, 0.5112, 0.926, 0.5142, 0.926, 0.7778, 0.8058, 0.7778, 0.8028, 0.7802, 0.8015, 0.7826, 0.8028, 0.7826, 0.8058, 0.7802, 0.8071, 0.9174, 0.7421, 0.9174, 0.727, 0.9198, 0.727, 0.9198, 0.7421, 0.7537, 0.9038, 0.7562, 0.9038, 0.7562, 0.9189, 0.7537, 0.9189, 0.915, 0.7421, 0.915, 0.727, 0.9174, 0.727, 0.9174, 0.7421, 0.09321, 0.9407, 0.09321, 0.9256, 0.09628, 0.9256, 0.09628, 0.9407, 0.7562, 0.9038, 0.7586, 0.9038, 0.7586, 0.9189, 0.7562, 0.9189, 0.8762, 0.9276, 0.8793, 0.9276, 0.8793, 0.9428, 0.8762, 0.9428, 0.8524, 0.5477, 0.8524, 0.5446, 0.8548, 0.5434, 0.8573, 0.5446, 0.8573, 0.5477, 0.8548, 0.5489])
me_cube.materials.append(mat_walls)
me_cube.materials.append(mat_windows)
me_cube.materials.append(mat_walls2)
me_cube.materials.append(mat_black)
me_cube.use_remesh_preserve_volume = False
me_cube.use_remesh_preserve_attributes = False
me_cube.use_mirror_vertex_groups = False
me_cube.update()

# ---- objects
ob_backgroundhouse = bpy.data.objects.new('BackgroundHouse', me_cube)

# ---- transforms, parenting, visibility, modifiers, constraints
ob_backgroundhouse.location = (0.0, 0.0, 0.0)
ob_backgroundhouse.lineart.crease_threshold = 0.0

# ---- collection membership
col_collection_1.objects.link(ob_backgroundhouse)

# ---- scene / render settings (as saved in the file)
scene.frame_start = 1; scene.frame_end = 250; scene.frame_set(171)
scene.render.engine = 'BLENDER_EEVEE_NEXT'
scene.render.resolution_percentage = 50
scene.render.fps = 30
scene.render.dither_intensity = 0.0
scene.cycles.use_denoising = False
scene.cycles.samples = 128
scene.cycles.sampling_pattern = 'TABULATED_SOBOL'
scene.cycles.use_adaptive_sampling = False
scene.cycles.use_light_tree = False
scene.cycles.blur_glossy = 0.0
scene.cycles.sample_clamp_indirect = 0.0
scene.view_settings.view_transform = 'Standard'
bpy.context.view_layer.update()

# ---- added for rendering (the .blend has no active camera and no usable light): camera, sun
cam_auto = bpy.data.cameras.new('AutoCamera')
cam_auto.lens = 50.0
cam_auto.sensor_width = 36.0
cam_auto.clip_end = 1000.0
ob_auto_camera = bpy.data.objects.new('AutoCamera', cam_auto)
scene.collection.objects.link(ob_auto_camera)
ob_auto_camera.location = (35.8495, -34.1933, 46.4637)
ob_auto_camera.rotation_euler = (1.09748, -7.21219e-08, 0.694738)
scene.camera = ob_auto_camera
light_auto_sun = bpy.data.lights.new('AutoSun', 'SUN')
light_auto_sun.energy = 3.0
light_auto_sun.angle = 0.0523599
ob_auto_sun = bpy.data.objects.new('AutoSun', light_auto_sun)
scene.collection.objects.link(ob_auto_sun)
ob_auto_sun.rotation_euler = (0.872665, 0.174533, 0.523599)
bpy.context.view_layer.update()
